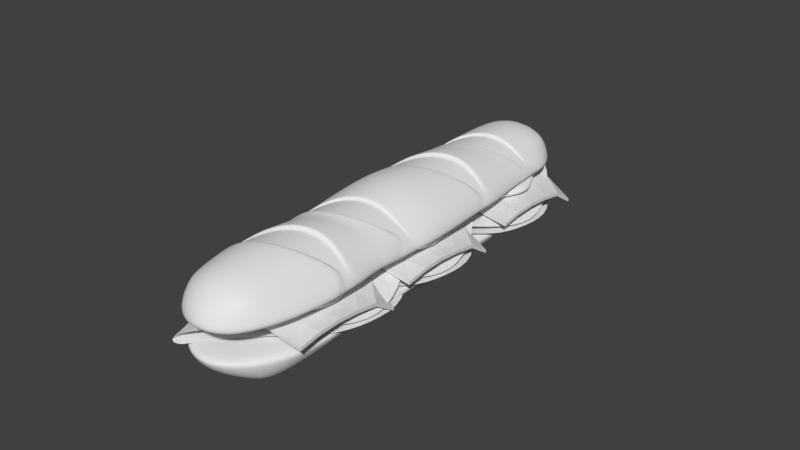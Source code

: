 # Source: Sandwich.blend  (saved by Blender 2.78.0; exported with 4.5.12 LTS)
import bpy
from mathutils import Matrix  # noqa: F401  (used for matrix-valued properties, if any)

bpy.ops.wm.read_factory_settings(use_empty=True)
scene = bpy.context.scene
scene.name = 'Scene'

# ---- collections
col_collection_5 = bpy.data.collections.new('Collection 5'); scene.collection.children.link(col_collection_5)

# ---- world
world_world = bpy.data.worlds.new('World'); scene.world = world_world
world_world.color = (0.05088, 0.05088, 0.05088)
world_world.use_sun_shadow = False
world_world.sun_shadow_jitter_overblur = 0.0
world_world.cycles.sampling_method = 'MANUAL'

# ---- meshes
me_cube = bpy.data.meshes.new('Cube')
me_cube.from_pydata([(-0.9336, -0.9847, -0.512), (-0.9336, -0.9847, 1.488), (-0.8792, 1.028, -0.6776), (-0.8792, 1.028, 1.322), (0.9707, -0.9245, -0.7147), (0.9707, -0.9245, 1.285), (0.96, 0.972, -0.7927), (0.96, 0.972, 1.207), (-1.038, 0.7845, -0.922), (-1.051, -0.774, -0.8819), (-1.051, -0.774, 1.118), (-1.038, 0.7845, 1.078), (1.051, -0.7388, -0.8619), (1.057, 0.7709, -0.9498), (1.057, 0.7709, 1.05), (1.051, -0.7388, 1.138), (0.6606, 1.153, -1.0), (-0.6606, 1.153, -1.0), (-0.6606, 1.153, 1.0), (0.6606, 1.153, 1.0), (-0.6606, -1.153, -1.0), (0.6569, -1.144, -0.9708), (0.6569, -1.144, 1.029), (-0.6606, -1.153, 1.0), (-0.6731, 0.878, 1.0), (0.6731, 0.878, 1.0), (-0.6731, -0.878, 1.0), (0.6683, -0.8664, 1.039), (0.6731, 0.878, -1.0), (-0.6731, 0.878, -1.0), (0.6683, -0.8664, -0.9612), (-0.6731, -0.878, -1.0), (0.0, 1.435, -1.0), (0.0, 1.435, 1.0), (0.0, -1.435, -1.0), (0.0, -1.435, 1.0), (0.0, 1.077, 1.0), (0.0, -1.077, 1.0), (0.0, 1.077, -1.0), (0.0, -1.077, -1.0), (-1.336, 0.0, -1.0), (-1.336, 0.0, 1.0), (1.336, 0.0, -1.0), (1.336, 0.0, 1.0), (-0.8322, 0.0, -1.0), (0.8322, 0.0, -1.0), (0.8322, 0.0, 1.0), (-0.8322, 0.0, 1.0), (0.0, 0.0, 1.0), (0.0, 0.0, -1.0)], [], [(8, 11, 3, 2), (16, 19, 7, 6), (12, 15, 5, 4), (20, 23, 1, 0), (30, 12, 4, 21), (26, 10, 1, 23), (18, 3, 11, 24), (47, 41, 10, 26), (16, 6, 13, 28), (45, 42, 12, 30), (6, 7, 14, 13), (42, 43, 15, 12), (0, 1, 10, 9), (40, 41, 11, 8), (40, 44, 31, 9), (49, 45, 30, 39), (2, 17, 29, 8), (32, 16, 28, 38), (43, 46, 27, 15), (48, 47, 26, 37), (7, 19, 25, 14), (33, 18, 24, 36), (15, 27, 22, 5), (37, 26, 23, 35), (9, 31, 20, 0), (39, 30, 21, 34), (4, 5, 22, 21), (34, 35, 23, 20), (2, 3, 18, 17), (32, 33, 19, 16), (17, 18, 33, 32), (21, 22, 35, 34), (31, 39, 34, 20), (27, 37, 35, 22), (19, 33, 36, 25), (46, 48, 37, 27), (17, 32, 38, 29), (44, 49, 39, 31), (29, 38, 49, 44), (25, 36, 48, 46), (36, 24, 47, 48), (14, 25, 46, 43), (38, 28, 45, 49), (8, 29, 44, 40), (9, 10, 41, 40), (13, 14, 43, 42), (28, 13, 42, 45), (24, 11, 41, 47)])
me_cube.use_remesh_preserve_volume = False
me_cube.use_remesh_preserve_attributes = False
me_cube.use_mirror_vertex_groups = False
me_cube.update()
me_cylinder_001 = bpy.data.meshes.new('Cylinder.001')
me_cylinder_001.from_pydata([(-0.9965, 0.9927, -1.27), (-0.9965, -0.9824, -1.271), (-1.746, -0.5, -1.354), (-1.746, 0.5, -1.342), (-1.921, 0.0, -1.369), (-1.021, -0.000102, -1.565), (-1.854, -0.5633, -0.4299), (-2.051, -0.0003905, -0.5249), (-1.339, -0.9412, -0.2336), (-1.367, 0.9835, -0.5167), (-1.004, -1.106, -0.3227), (-1.313, -0.8357, -1.273), (-1.313, 0.8739, -1.27), (-1.4, 0.0, -1.509), (-1.854, 0.5625, -0.5575), (-1.011, 1.117, -0.5889), (-1.35, 0.5346, -1.456), (-1.007, 0.5451, -1.499), (-1.006, -0.5504, -1.509), (-1.347, -0.5398, -1.465), (-0.9965, 0.9813, -1.105), (-1.746, 0.5, -1.036), (-0.9965, -0.971, -0.9036), (-1.313, 0.8739, -1.034), (-1.313, -0.8357, -0.8013), (-1.921, 0.0, -1.025), (-1.746, -0.5, -0.94), (-1.315, 0.8794, -0.9918), (-1.927, -1.563e-05, -0.7625), (-1.751, 0.5031, -0.8484), (-0.9972, -1.013, -0.6982), (-1.315, -0.8409, -0.7478), (-1.751, -0.5032, -0.7522), (-0.9972, 1.015, -0.9336), (-1.298, 0.8794, -1.003), (-1.846, -1.563e-05, -0.7848), (-1.67, 0.5031, -0.8639), (-0.9923, -1.002, -0.7414), (-1.298, -0.8409, -0.7623), (-1.67, -0.5032, -0.7677), (-0.9923, 1.01, -0.9755), (-1.295, 0.8739, -1.024), (-1.84, 0.0, -1.012), (-1.665, 0.5, -1.026), (-0.9916, -0.9824, -0.8165), (-1.295, -0.8357, -0.7875), (-1.665, -0.5, -0.9307), (-0.9916, 0.9927, -1.049), (-1.326, -0.9412, -0.2186), (-1.367, -0.9412, -0.1917), (-1.854, -0.5633, -0.2169), (-1.759, -0.5633, -0.3962), (-2.051, -0.0003905, -0.2523), (-1.956, -0.0003905, -0.5054), (-0.9994, 1.124, -0.5043), (-1.011, 1.134, -0.3889), (-0.9998, -1.113, -0.2364), (-1.011, -1.123, -0.1357), (-1.324, 0.9835, -0.5027), (-1.367, 0.9835, -0.4736), (-1.854, 0.5625, -0.3405), (-1.759, 0.5625, -0.5373), (-1.331, -0.9412, -0.203), (-1.759, -0.5633, -0.2349), (-1.956, -0.0003905, -0.2742), (-0.9994, 1.124, -0.4586), (-1.001, -1.113, -0.191), (-1.324, 0.9835, -0.486), (-1.759, 0.5625, -0.3646), (-1.309, -0.8848, -0.5207), (-1.823, -0.5168, -0.5544), (-0.9982, 1.062, -0.7562), (-1.32, 0.9496, -0.7494), (-2.018, -0.000945, -0.5833), (-1.808, 0.5321, -0.6771), (-0.9951, -1.039, -0.5136), (-1.315, 0.9193, -0.8246), (-1.935, 0.0, -0.7046), (-1.763, 0.5145, -0.7777), (-0.9946, -1.021, -0.5949), (-1.306, -0.8835, -0.619), (-1.778, -0.5, -0.6585), (-0.9975, 1.039, -0.8266), (-1.759, -0.5633, -0.3873), (-1.956, -0.0003905, -0.4926), (-1.759, 0.5625, -0.5277), (-1.326, -0.9412, -0.2178), (-0.9994, 1.124, -0.5018), (-0.9999, -1.113, -0.2339), (-1.324, 0.9835, -0.5018), (-1.331, -0.9412, -0.2036), (-0.9994, 1.124, -0.4605), (-1.001, -1.113, -0.1928), (-1.324, 0.9835, -0.4867), (-1.759, -0.5633, -0.2413), (-1.956, -0.0003905, -0.2833), (-1.759, 0.5625, -0.3714), (-1.295, -0.836, -0.7857), (-1.665, -0.5002, -0.9193), (-0.9917, 0.9939, -1.044), (-1.295, 0.8743, -1.022), (-1.84, -1.097e-06, -0.9961), (-1.665, 0.5002, -1.015), (-0.9917, -0.9837, -0.8112), (-1.298, -0.8408, -0.7632), (-1.669, -0.5031, -0.7733), (-0.9923, 1.01, -0.978), (-1.298, 0.8793, -1.004), (-1.846, -1.509e-05, -0.7927), (-1.669, 0.503, -0.8695), (-0.9923, -1.002, -0.744), (-1.337, -0.936, -0.2598), (-1.851, -0.559, -0.4412), (-1.01, 1.112, -0.6041), (-1.363, 0.9804, -0.5379), (-2.048, -0.0004411, -0.5302), (-1.85, 0.5597, -0.5684), (-1.003, -1.1, -0.3401), (-1.368, -0.9442, -0.1813), (-1.011, 1.136, -0.3667), (-1.011, -1.125, -0.1273), (-1.368, 0.9866, -0.4478), (-1.857, -0.5651, -0.2051), (-2.055, -0.0004017, -0.2386), (-1.857, 0.5643, -0.322), (-1.315, 0.8849, -0.9689), (-1.928, -1.349e-05, -0.7545), (-1.753, 0.5047, -0.8387), (-0.9969, -1.014, -0.6841), (-1.314, -0.8468, -0.7302), (-1.755, -0.5027, -0.7393), (-0.9973, 1.018, -0.919), (-1.746, 0.5, -1.045), (-0.9965, -0.9713, -0.9144), (-1.313, -0.8357, -0.8151), (-1.921, 0.0, -1.035), (-0.9965, 0.9816, -1.109), (-1.313, 0.8739, -1.041), (-1.746, -0.5, -0.9521), (-0.7623, -0.9943, -1.271), (-0.758, -1.12, -0.3699), (-0.7612, 0.5482, -1.482), (-0.7613, -0.5529, -1.512), (-0.7623, -0.9797, -0.9341), (-0.762, -1.032, -0.6808), (-0.762, -1.018, -0.7324), (-0.7623, -0.9943, -0.8239), (-0.758, -1.129, -0.2607), (-0.7578, -1.141, -0.1371), (-0.758, -1.129, -0.206), (-0.7609, -1.05, -0.5189), (-0.7623, -1.026, -0.5906), (-0.758, -1.129, -0.2576), (-0.758, -1.129, -0.2082), (-0.7623, -0.9959, -0.8174), (-0.7621, -1.017, -0.7356), (-0.7583, -1.113, -0.3835), (-0.7575, -1.143, -0.1297), (-0.7621, -1.032, -0.6684), (-0.7623, -0.9801, -0.9433), (-0.7623, 0.9942, -1.271), (-0.7591, -5.239e-10, -1.569), (-0.758, 1.119, -0.6185), (-0.7623, 0.9796, -1.115), (-0.762, 1.021, -0.9029), (-0.762, 1.015, -0.954), (-0.7623, 0.9942, -1.045), (-0.758, 1.128, -0.5112), (-0.7578, 1.14, -0.3695), (-0.758, 1.128, -0.4565), (-0.7609, 1.057, -0.7559), (-0.7631, 1.038, -0.8216), (-0.758, 1.128, -0.5082), (-0.758, 1.128, -0.4587), (-0.7623, 0.9957, -1.039), (-0.7621, 1.014, -0.9572), (-0.7583, 1.113, -0.631), (-0.7575, 1.142, -0.3494), (-0.7622, 1.023, -0.8918), (-0.7623, 0.98, -1.119), (-0.7578, 0.03096, -0.2565), (-0.7583, 0.02527, -0.5101), (-0.7621, 0.02266, -0.849), (-0.7575, 0.03085, -0.2426), (-0.758, 0.02522, -0.497), (-0.762, 0.02275, -0.8459), (-0.7623, 0.01238, -1.271), (-0.758, 0.02793, -0.3891), (-0.762, 0.02399, -0.7951), (-0.7623, 0.01837, -1.033), (-0.758, 0.02801, -0.3861), (-0.7621, 0.02446, -0.7832), (-0.7623, 0.01854, -1.026), (-0.758, 0.02923, -0.3367), (-0.7627, 0.02723, -0.7085), (-0.7623, 0.02079, -0.9369), (-0.758, 0.02933, -0.3346), (-0.7609, 0.02607, -0.6399), (-0.7623, 0.02093, -0.9305), (-1.91, -0.5966, 0.0), (-2.118, -0.0005961, 0.0), (-1.393, -0.9967, 0.0), (-1.393, 1.041, 0.0), (-1.017, -1.172, 0.0), (-1.91, 0.5954, 0.0), (-1.017, 1.183, 0.0), (-0.7522, -1.186, 0.0), (-0.7522, 1.185, 0.0), (-0.7623, 0.01238, 0.002638), (-1.854, -0.5633, 0.8434), (-2.051, -0.0003905, 0.7484), (-1.339, -0.9412, 1.04), (-1.367, 0.9835, 0.7566), (-1.004, -1.106, 0.9506), (-1.854, 0.5625, 0.7158), (-1.011, 1.117, 0.6845), (-0.9875, 1.137, 0.1494), (-1.783, 0.5346, 0.228), (-0.9875, -1.094, 0.3756), (-1.319, 0.9348, 0.2293), (-1.319, -0.8947, 0.4787), (-1.97, -0.0004534, 0.2389), (-1.783, -0.5355, 0.3303), (-1.322, 0.9407, 0.2749), (-1.977, -0.0004701, 0.5203), (-1.789, 0.538, 0.4283), (-0.9817, -1.085, 0.589), (-1.322, -0.9004, 0.536), (-1.789, -0.5389, 0.5313), (-0.9817, 1.085, 0.3371), (-1.303, 0.9407, 0.263), (-1.89, -0.0004701, 0.4963), (-1.701, 0.538, 0.4117), (-0.9765, -1.073, 0.5428), (-1.303, -0.9004, 0.5204), (-1.701, -0.5389, 0.5147), (-0.9765, 1.099, 0.2923), (-1.3, 0.9348, 0.2404), (-1.883, -0.0004534, 0.2531), (-1.696, 0.5346, 0.2379), (-0.9811, -1.098, 0.4679), (-1.3, -0.8947, 0.4935), (-1.696, -0.5355, 0.3402), (-0.9811, 1.108, 0.208), (-1.326, -0.9412, 1.055), (-1.367, -0.9412, 1.082), (-1.854, -0.5633, 1.056), (-1.759, -0.5633, 0.8771), (-2.051, -0.0003905, 1.021), (-1.956, -0.0003905, 0.7679), (-0.9994, 1.124, 0.769), (-1.011, 1.134, 0.8844), (-0.9998, -1.113, 1.037), (-1.011, -1.123, 1.138), (-1.324, 0.9835, 0.7706), (-1.367, 0.9835, 0.7998), (-1.854, 0.5625, 0.9328), (-1.759, 0.5625, 0.736), (-1.331, -0.9412, 1.07), (-1.759, -0.5633, 1.038), (-1.956, -0.0003905, 0.9991), (-0.9994, 1.124, 0.8147), (-1.001, -1.113, 1.082), (-1.324, 0.9835, 0.7873), (-1.759, 0.5625, 0.9087), (-1.309, -0.8848, 0.7526), (-1.823, -0.5168, 0.719), (-0.9982, 1.073, 0.5171), (-1.32, 0.9604, 0.5239), (-2.018, -0.000945, 0.69), (-1.808, 0.5321, 0.5962), (-0.9951, -1.062, 0.7597), (-1.315, 0.9572, 0.4488), (-1.935, 0.0, 0.5688), (-1.763, 0.5145, 0.4956), (-0.9946, -1.07, 0.6784), (-1.306, -0.8835, 0.6543), (-1.778, -0.5, 0.6148), (-0.9975, 1.105, 0.4467), (-1.759, -0.5633, 0.886), (-1.956, -0.0003905, 0.7807), (-1.759, 0.5625, 0.7456), (-1.326, -0.9412, 1.056), (-0.9994, 1.124, 0.7715), (-0.9999, -1.113, 1.039), (-1.324, 0.9835, 0.7716), (-1.331, -0.9412, 1.07), (-0.9994, 1.124, 0.8129), (-1.001, -1.113, 1.081), (-1.324, 0.9835, 0.7866), (-1.759, -0.5633, 1.032), (-1.956, -0.0003905, 0.99), (-1.759, 0.5625, 0.9019), (-1.301, -0.8951, 0.4954), (-1.696, -0.5358, 0.3524), (-0.9812, 1.11, 0.2138), (-1.301, 0.9352, 0.242), (-1.884, -0.0004545, 0.2702), (-1.696, 0.5349, 0.2501), (-0.9812, -1.1, 0.4737), (-1.303, -0.9002, 0.5195), (-1.701, -0.5388, 0.5087), (-0.9768, 1.101, 0.2835), (-1.297, 0.9417, 0.2583), (-1.89, -0.0004695, 0.4879), (-1.701, 0.5379, 0.4057), (-0.9764, -1.072, 0.54), (-1.337, -0.936, 1.014), (-1.851, -0.559, 0.8321), (-1.01, 1.112, 0.6692), (-1.363, 0.9804, 0.7354), (-2.048, -0.0004411, 0.7431), (-1.85, 0.5597, 0.7049), (-1.003, -1.1, 0.9332), (-1.368, -0.9442, 1.092), (-1.011, 1.136, 0.9066), (-1.011, -1.125, 1.146), (-1.368, 0.9866, 0.8255), (-1.857, -0.5651, 1.068), (-2.055, -0.0004017, 1.035), (-1.857, 0.5643, 0.9513), (-1.322, 0.9465, 0.2994), (-1.978, -0.0004678, 0.5288), (-1.79, 0.5396, 0.4387), (-0.9813, -1.086, 0.6041), (-1.321, -0.9066, 0.5548), (-1.793, -0.5385, 0.545), (-0.9818, 1.089, 0.3528), (-1.783, 0.5346, 0.2184), (-0.9875, -1.094, 0.3635), (-1.319, -0.8947, 0.4639), (-1.97, -0.0004534, 0.2281), (-0.9875, 1.138, 0.1439), (-1.319, 0.9348, 0.222), (-1.783, -0.5355, 0.3173), (-0.758, -1.12, 0.9034), (-0.7237, -1.104, 0.3413), (-0.73, -1.105, 0.6077), (-0.73, -1.09, 0.5524), (-0.7249, -1.111, 0.4596), (-0.758, -1.129, 1.013), (-0.7578, -1.141, 1.136), (-0.758, -1.129, 1.067), (-0.7609, -1.073, 0.7544), (-0.7623, -1.076, 0.6827), (-0.758, -1.129, 1.016), (-0.758, -1.129, 1.065), (-0.7248, -1.113, 0.4668), (-0.73, -1.089, 0.549), (-0.7583, -1.113, 0.8898), (-0.7575, -1.143, 1.144), (-0.7301, -1.104, 0.6209), (-0.7237, -1.104, 0.3309), (-0.758, 1.119, 0.6548), (-0.7237, 1.135, 0.1377), (-0.73, 1.092, 0.3699), (-0.73, 1.104, 0.3153), (-0.7249, 1.11, 0.2123), (-0.758, 1.128, 0.7621), (-0.7578, 1.14, 0.9038), (-0.758, 1.128, 0.8168), (-0.7609, 1.057, 0.5174), (-0.7631, 1.066, 0.4517), (-0.758, 1.128, 0.7651), (-0.758, 1.128, 0.8146), (-0.7248, 1.112, 0.2194), (-0.73, 1.103, 0.3119), (-0.7583, 1.113, 0.6423), (-0.7575, 1.142, 0.9239), (-0.7302, 1.094, 0.3819), (-0.7237, 1.136, 0.1333), (-0.7578, 0.03096, 1.017), (-0.7583, 0.02527, 0.7632), (-0.73, 0.02379, 0.4277), (-0.7575, 0.03085, 1.031), (-0.758, 0.02522, 0.7763), (-0.73, 0.02389, 0.431), (-0.758, 0.02793, 0.8842), (-0.73, 0.02522, 0.4854), (-0.7303, 0.01921, 0.2311), (-0.758, 0.02801, 0.8872), (-0.7301, 0.02572, 0.4981), (-0.7303, 0.01939, 0.2381), (-0.758, 0.02923, 0.9366), (-0.7627, 0.02723, 0.5648), (-0.7303, 0.0218, 0.3336), (-0.758, 0.02933, 0.9387), (-0.7609, 0.02607, 0.6334), (-0.7302, 0.02194, 0.3405), (-1.746, -0.4952, 1.361), (-1.921, 0.004812, 1.388), (-1.313, -0.8691, 1.289), (-1.313, 0.8405, 1.293), (-0.9965, -0.9879, 1.289), (-1.746, 0.5048, 1.373), (-0.9965, 0.9872, 1.29), (-0.7623, -0.9894, 1.29), (-0.7623, 0.9991, 1.29), (-0.7522, 0.02868, 1.273), (-1.021, 0.004914, 1.584), (-1.4, 0.004812, 1.529), (-1.35, -0.5298, 1.475), (-1.007, -0.5403, 1.518), (-1.006, 0.5552, 1.528), (-1.347, 0.5446, 1.484), (-0.7612, -0.5434, 1.502), (-0.7613, 0.5577, 1.531), (-0.7591, 0.004812, 1.588)], [], [(13, 19, 2, 4), (12, 16, 3), (112, 111, 8, 6), (116, 115, 7, 14), (115, 112, 6, 7), (176, 113, 15, 162), (114, 116, 14, 9), (111, 117, 10, 8), (0, 17, 16, 12), (5, 18, 19, 13), (113, 114, 9, 15), (3, 16, 13, 4), (16, 17, 5, 13), (141, 17, 0, 160), (19, 18, 1, 11), (142, 18, 5, 161), (2, 19, 11), (136, 137, 23, 20), (138, 134, 24, 26), (179, 136, 20, 163), (137, 132, 21, 23), (135, 138, 26, 25), (132, 135, 25, 21), (134, 133, 22, 24), (40, 34, 27, 33), (38, 37, 30, 31), (34, 36, 29, 27), (165, 40, 33, 164), (35, 39, 32, 28), (36, 35, 28, 29), (39, 38, 31, 32), (105, 104, 38, 39), (109, 108, 35, 36), (108, 105, 39, 35), (175, 106, 40, 165), (107, 109, 36, 34), (104, 110, 37, 38), (106, 107, 34, 40), (20, 23, 41, 47), (24, 22, 44, 45), (23, 21, 43, 41), (163, 20, 47, 166), (25, 26, 46, 42), (21, 25, 42, 43), (26, 24, 45, 46), (122, 118, 201, 199), (123, 122, 199, 200), (177, 119, 205, 207), (118, 120, 203, 201), (119, 121, 202, 205), (124, 123, 200, 204), (121, 124, 204, 202), (9, 14, 61, 58), (67, 68, 60, 59), (14, 7, 53, 61), (68, 64, 52, 60), (15, 9, 58, 54), (65, 67, 59, 55), (8, 10, 56, 48), (62, 66, 57, 49), (162, 15, 54, 167), (169, 65, 55, 168), (7, 6, 51, 53), (64, 63, 50, 52), (6, 8, 48, 51), (63, 62, 49, 50), (94, 90, 62, 63), (95, 94, 63, 64), (173, 91, 65, 169), (90, 92, 66, 62), (91, 93, 67, 65), (96, 95, 64, 68), (93, 96, 68, 67), (82, 76, 72, 71), (80, 79, 75, 69), (76, 78, 74, 72), (171, 82, 71, 170), (77, 81, 70, 73), (78, 77, 73, 74), (81, 80, 69, 70), (130, 129, 80, 81), (127, 126, 77, 78), (126, 130, 81, 77), (178, 131, 82, 171), (125, 127, 78, 76), (129, 128, 79, 80), (131, 125, 76, 82), (58, 61, 85, 89), (61, 53, 84, 85), (54, 58, 89, 87), (48, 56, 88, 86), (167, 54, 87, 172), (53, 51, 83, 84), (51, 48, 86, 83), (89, 85, 96, 93), (85, 84, 95, 96), (87, 89, 93, 91), (86, 88, 92, 90), (172, 87, 91, 173), (84, 83, 94, 95), (83, 86, 90, 94), (47, 41, 100, 99), (45, 44, 103, 97), (41, 43, 102, 100), (166, 47, 99, 174), (42, 46, 98, 101), (43, 42, 101, 102), (46, 45, 97, 98), (99, 100, 107, 106), (97, 103, 110, 104), (100, 102, 109, 107), (174, 99, 106, 175), (101, 98, 105, 108), (102, 101, 108, 109), (98, 97, 104, 105), (71, 72, 114, 113), (69, 75, 117, 111), (72, 74, 116, 114), (170, 71, 113, 176), (73, 70, 112, 115), (74, 73, 115, 116), (70, 69, 111, 112), (59, 60, 124, 121), (60, 52, 123, 124), (55, 59, 121, 119), (49, 57, 120, 118), (168, 55, 119, 177), (52, 50, 122, 123), (50, 49, 118, 122), (33, 27, 125, 131), (31, 30, 128, 129), (27, 29, 127, 125), (164, 33, 131, 178), (28, 32, 130, 126), (29, 28, 126, 127), (32, 31, 129, 130), (11, 1, 133, 134), (3, 4, 135, 132), (4, 2, 138, 135), (12, 3, 132, 137), (160, 0, 136, 179), (2, 11, 134, 138), (0, 12, 137, 136), (117, 156, 140, 10), (5, 17, 141, 161), (1, 18, 142, 139), (133, 159, 143, 22), (37, 145, 144, 30), (110, 155, 145, 37), (22, 143, 146, 44), (120, 157, 206, 203), (10, 140, 147, 56), (66, 149, 148, 57), (92, 153, 149, 66), (79, 151, 150, 75), (128, 158, 151, 79), (56, 147, 152, 88), (88, 152, 153, 92), (44, 146, 154, 103), (103, 154, 155, 110), (75, 150, 156, 117), (57, 148, 157, 120), (30, 144, 158, 128), (1, 139, 159, 133), (139, 186, 189, 159), (159, 189, 192, 143), (143, 192, 195, 146), (146, 195, 198, 154), (154, 198, 182, 155), (155, 182, 185, 145), (145, 185, 188, 144), (144, 188, 191, 158), (158, 191, 194, 151), (151, 194, 197, 150), (150, 197, 181, 156), (156, 181, 184, 140), (140, 184, 187, 147), (147, 187, 190, 152), (152, 190, 193, 153), (153, 193, 196, 149), (149, 196, 180, 148), (148, 180, 183, 157), (157, 183, 208, 206), (141, 160, 186, 161), (180, 196, 169, 168), (208, 183, 177, 207), (192, 189, 179, 163), (198, 195, 166, 174), (185, 182, 175, 165), (191, 188, 164, 178), (197, 194, 171, 170), (184, 181, 176, 162), (190, 187, 167, 172), (196, 193, 173, 169), (183, 180, 168, 177), (161, 186, 139, 142), (189, 186, 160, 179), (195, 192, 163, 166), (182, 198, 174, 175), (188, 185, 165, 164), (194, 191, 178, 171), (181, 197, 170, 176), (187, 184, 162, 167), (193, 190, 172, 173), (308, 307, 211, 209), (312, 311, 210, 214), (311, 308, 209, 210), (367, 309, 215, 353), (310, 312, 214, 212), (307, 313, 213, 211), (309, 310, 212, 215), (332, 333, 219, 216), (334, 330, 220, 222), (370, 332, 216, 354), (333, 328, 217, 219), (331, 334, 222, 221), (328, 331, 221, 217), (330, 329, 218, 220), (236, 230, 223, 229), (234, 233, 226, 227), (230, 232, 225, 223), (356, 236, 229, 355), (231, 235, 228, 224), (232, 231, 224, 225), (235, 234, 227, 228), (301, 300, 234, 235), (305, 304, 231, 232), (304, 301, 235, 231), (366, 302, 236, 356), (303, 305, 232, 230), (300, 306, 233, 234), (302, 303, 230, 236), (216, 219, 237, 243), (220, 218, 240, 241), (219, 217, 239, 237), (354, 216, 243, 357), (221, 222, 242, 238), (217, 221, 238, 239), (222, 220, 241, 242), (318, 314, 391, 389), (319, 318, 389, 390), (368, 315, 395, 397), (314, 316, 393, 391), (315, 317, 392, 395), (320, 319, 390, 394), (317, 320, 394, 392), (212, 214, 257, 254), (263, 264, 256, 255), (214, 210, 249, 257), (264, 260, 248, 256), (215, 212, 254, 250), (261, 263, 255, 251), (211, 213, 252, 244), (258, 262, 253, 245), (353, 215, 250, 358), (360, 261, 251, 359), (210, 209, 247, 249), (260, 259, 246, 248), (209, 211, 244, 247), (259, 258, 245, 246), (290, 286, 258, 259), (291, 290, 259, 260), (364, 287, 261, 360), (286, 288, 262, 258), (287, 289, 263, 261), (292, 291, 260, 264), (289, 292, 264, 263), (278, 272, 268, 267), (276, 275, 271, 265), (272, 274, 270, 268), (362, 278, 267, 361), (273, 277, 266, 269), (274, 273, 269, 270), (277, 276, 265, 266), (326, 325, 276, 277), (323, 322, 273, 274), (322, 326, 277, 273), (369, 327, 278, 362), (321, 323, 274, 272), (325, 324, 275, 276), (327, 321, 272, 278), (254, 257, 281, 285), (257, 249, 280, 281), (250, 254, 285, 283), (244, 252, 284, 282), (358, 250, 283, 363), (249, 247, 279, 280), (247, 244, 282, 279), (285, 281, 292, 289), (281, 280, 291, 292), (283, 285, 289, 287), (282, 284, 288, 286), (363, 283, 287, 364), (280, 279, 290, 291), (279, 282, 286, 290), (243, 237, 296, 295), (241, 240, 299, 293), (237, 239, 298, 296), (357, 243, 295, 365), (238, 242, 294, 297), (239, 238, 297, 298), (242, 241, 293, 294), (295, 296, 303, 302), (293, 299, 306, 300), (296, 298, 305, 303), (365, 295, 302, 366), (297, 294, 301, 304), (298, 297, 304, 305), (294, 293, 300, 301), (267, 268, 310, 309), (265, 271, 313, 307), (268, 270, 312, 310), (361, 267, 309, 367), (269, 266, 308, 311), (270, 269, 311, 312), (266, 265, 307, 308), (255, 256, 320, 317), (256, 248, 319, 320), (251, 255, 317, 315), (245, 253, 316, 314), (359, 251, 315, 368), (248, 246, 318, 319), (246, 245, 314, 318), (229, 223, 321, 327), (227, 226, 324, 325), (223, 225, 323, 321), (355, 229, 327, 369), (224, 228, 326, 322), (225, 224, 322, 323), (228, 227, 325, 326), (201, 203, 329, 330), (204, 200, 331, 328), (200, 199, 334, 331), (202, 204, 328, 333), (207, 205, 332, 370), (199, 201, 330, 334), (205, 202, 333, 332), (313, 349, 335, 213), (329, 352, 336, 218), (233, 338, 337, 226), (306, 348, 338, 233), (218, 336, 339, 240), (316, 350, 396, 393), (213, 335, 340, 252), (262, 342, 341, 253), (288, 346, 342, 262), (275, 344, 343, 271), (324, 351, 344, 275), (252, 340, 345, 284), (284, 345, 346, 288), (240, 339, 347, 299), (299, 347, 348, 306), (271, 343, 349, 313), (253, 341, 350, 316), (226, 337, 351, 324), (203, 206, 352, 329), (206, 208, 379, 352), (352, 379, 382, 336), (336, 382, 385, 339), (339, 385, 388, 347), (347, 388, 373, 348), (348, 373, 376, 338), (338, 376, 378, 337), (337, 378, 381, 351), (351, 381, 384, 344), (344, 384, 387, 343), (343, 387, 372, 349), (349, 372, 375, 335), (335, 375, 377, 340), (340, 377, 380, 345), (345, 380, 383, 346), (346, 383, 386, 342), (342, 386, 371, 341), (341, 371, 374, 350), (350, 374, 398, 396), (371, 386, 360, 359), (398, 374, 368, 397), (382, 379, 370, 354), (388, 385, 357, 365), (376, 373, 366, 356), (381, 378, 355, 369), (387, 384, 362, 361), (375, 372, 367, 353), (380, 377, 358, 363), (386, 383, 364, 360), (374, 371, 359, 368), (379, 208, 207, 370), (385, 382, 354, 357), (373, 388, 365, 366), (378, 376, 356, 355), (384, 381, 369, 362), (372, 387, 361, 367), (377, 375, 353, 358), (383, 380, 363, 364), (400, 404, 394, 390), (391, 401, 389), (393, 402, 401, 391), (399, 403, 404, 400), (389, 401, 400, 390), (401, 402, 399, 400), (405, 402, 393, 396), (404, 403, 395, 392), (406, 403, 399, 407), (394, 404, 392), (399, 402, 405, 407), (395, 403, 406, 397), (405, 396, 398, 407), (407, 398, 397, 406)])
me_cylinder_001.polygons.foreach_set('use_smooth', [True] * 408)
me_cylinder_001.use_remesh_preserve_volume = False
me_cylinder_001.use_remesh_preserve_attributes = False
me_cylinder_001.use_mirror_vertex_groups = False
me_cylinder_001.update()
me_plane = bpy.data.meshes.new('Plane')
me_plane.from_pydata([(0.238, 0.2394, 0.426), (0.7936, -0.7687, 0.1122), (-0.7392, 0.8334, 0.08776), (0.215, 0.2233, 0.4335), (-0.6864, 0.7098, 0.08665), (-0.5333, 0.6802, 0.2963), (-0.1217, 0.4449, 0.4014), (0.7091, -0.647, 0.1398), (0.5252, -0.3508, 0.3592), (0.4484, -0.0826, 0.3939), (0.4478, -0.1895, 0.379), (0.5725, -0.5939, 0.277), (0.7316, -0.8167, 0.07267), (-0.03089, 0.5651, 0.4083), (-0.4246, 0.7055, 0.2733), (-0.5962, 0.7868, 0.123), (0.5, -0.5, 0.0), (0.1616, -0.1978, 0.01482), (-0.007695, 0.05728, 0.2675), (0.2653, -0.1998, 0.0287), (0.0, 0.0, 0.0), (-0.3037, 0.269, 0.02667), (0.1058, 0.1494, 0.3012), (-0.1919, 0.292, 0.04114), (-0.4781, 0.5189, 0.009973), (0.2347, 0.2361, 0.4348), (0.7996, -0.7651, 0.1051), (-0.7381, 0.8366, 0.07835), (0.2207, 0.2276, 0.4265), (-0.6892, 0.7098, 0.07706), (-0.5402, 0.674, 0.2999), (-0.1272, 0.4399, 0.4081), (0.7156, -0.6424, 0.1338), (0.5323, -0.345, 0.3553), (0.4551, -0.07755, 0.3884), (0.4419, -0.1947, 0.3852), (0.5652, -0.6006, 0.2782), (0.7346, -0.8165, 0.06314), (-0.02517, 0.5701, 0.4018), (-0.4187, 0.7112, 0.2676), (-0.5931, 0.7913, 0.1145), (0.4999, -0.5012, -0.009923), (0.1557, -0.2031, 0.008781), (-0.01357, 0.05169, 0.2733), (0.2701, -0.1957, 0.02097), (-0.001823, -0.002354, -0.009546), (-0.31, 0.2634, 0.0213), (0.1119, 0.1545, 0.2951), (-0.1878, 0.2958, 0.03287), (-0.4808, 0.5176, 0.0004541)], [], [(22, 9, 3, 13), (12, 1, 7, 16), (16, 7, 8, 19), (19, 8, 9, 22), (5, 21, 24, 4), (21, 20, 23, 24), (20, 19, 22, 23), (6, 18, 21, 5), (18, 17, 20, 21), (17, 16, 19, 20), (0, 10, 18, 6), (10, 11, 17, 18), (11, 12, 16, 17), (4, 24, 15, 2), (24, 23, 14, 15), (23, 22, 13, 14), (47, 38, 28, 34), (37, 41, 32, 26), (41, 44, 33, 32), (44, 47, 34, 33), (30, 29, 49, 46), (46, 49, 48, 45), (45, 48, 47, 44), (31, 30, 46, 43), (43, 46, 45, 42), (42, 45, 44, 41), (25, 31, 43, 35), (35, 43, 42, 36), (36, 42, 41, 37), (29, 27, 40, 49), (49, 40, 39, 48), (48, 39, 38, 47), (0, 6, 31, 25), (1, 12, 37, 26), (3, 9, 34, 28), (2, 15, 40, 27), (4, 2, 27, 29), (5, 4, 29, 30), (6, 5, 30, 31), (7, 1, 26, 32), (8, 7, 32, 33), (9, 8, 33, 34), (10, 0, 25, 35), (11, 10, 35, 36), (12, 11, 36, 37), (13, 3, 28, 38), (14, 13, 38, 39), (15, 14, 39, 40)])
me_plane.use_remesh_preserve_volume = False
me_plane.use_remesh_preserve_attributes = False
me_plane.use_mirror_vertex_groups = False
me_plane.update()
me_cylinder = bpy.data.meshes.new('Cylinder')
me_cylinder.from_pydata([(1.903, 0.5, -1.344), (1.903, -0.5, -1.336), (1.885, -2.98e-08, -1.388), (2.012, -0.5633, -0.4214), (1.525, -0.9431, -0.3715), (1.525, 0.9411, -0.5769), (2.012, 0.5625, -0.5368), (1.47, 0.8363, -1.275), (1.47, -0.8374, -1.271), (1.518, -1.49e-08, -1.501), (1.992, -0.0003905, -0.4853), (1.486, 0.5387, -1.437), (1.485, -0.541, -1.45), (1.885, -2.98e-08, -1.053), (1.903, 0.5, -1.085), (1.47, 0.8363, -1.105), (1.47, -0.8374, -0.9498), (1.903, -0.5, -0.9973), (1.891, -1.566e-05, -0.8042), (1.908, 0.5031, -0.8503), (1.908, -0.5032, -0.7471), (1.473, 0.8416, -0.8861), (1.473, -0.8427, -0.7026), (1.908, -0.5032, -0.7715), (1.473, 0.8416, -0.9105), (1.891, -1.566e-05, -0.8252), (1.908, 0.5031, -0.8718), (1.473, -0.8427, -0.729), (1.903, -0.5, -0.9049), (1.47, 0.8363, -1.043), (1.885, -2.98e-08, -0.9666), (1.903, 0.5, -1.012), (1.47, -0.8374, -0.8575), (2.012, 0.5625, -0.4511), (2.012, 0.5625, -0.3426), (1.992, -0.0003905, -0.2911), (1.992, -0.0003905, -0.3996), (1.525, 0.9411, -0.3827), (1.525, 0.9411, -0.4912), (2.012, -0.5633, -0.3357), (2.012, -0.5633, -0.2272), (1.525, -0.9431, -0.1774), (1.525, -0.9431, -0.2858), (2.012, 0.5625, -0.3841), (1.992, -0.0003905, -0.3325), (1.525, 0.9411, -0.4242), (2.012, -0.5633, -0.2686), (1.525, -0.9431, -0.2188), (1.9, -0.000118, -0.6559), (1.918, 0.5081, -0.7025), (1.477, -0.8513, -0.5533), (1.918, -0.5084, -0.5983), (1.477, 0.85, -0.7387), (1.903, -0.5, -0.6591), (1.47, 0.8363, -0.7973), (1.885, -2.98e-08, -0.7159), (1.903, 0.5, -0.7617), (1.47, -0.8374, -0.6149), (1.992, -0.0003905, -0.3731), (1.525, 0.9411, -0.4647), (1.525, -0.9431, -0.2593), (2.012, 0.5625, -0.4246), (2.012, -0.5633, -0.3092), (2.012, 0.5625, -0.399), (2.012, -0.5633, -0.2836), (1.992, -0.0003905, -0.3475), (1.525, 0.9411, -0.4391), (1.525, -0.9431, -0.2338), (1.887, -4.095e-06, -0.9326), (1.904, 0.5008, -0.9781), (1.47, -0.8387, -0.8275), (1.904, -0.5008, -0.8733), (1.47, 0.8377, -1.012), (1.891, -1.512e-05, -0.8402), (1.908, 0.503, -0.8869), (1.472, -0.8425, -0.7461), (1.908, -0.5031, -0.7878), (1.472, 0.8414, -0.9267), (1.984, -0.0003656, -0.5216), (2.003, 0.5575, -0.5726), (1.52, -0.9347, -0.4088), (2.003, -0.5583, -0.4582), (1.52, 0.9328, -0.6124), (2.025, 0.5695, -0.2699), (2.025, -0.5704, -0.179), (2.005, -0.0004342, -0.2293), (1.531, 0.9528, -0.3015), (1.531, -0.9549, -0.1397), (1.906, -0.502, -0.7136), (1.471, 0.8396, -0.8523), (1.889, -9.702e-06, -0.7706), (1.906, 0.5019, -0.8165), (1.471, -0.8406, -0.6691), (1.885, -2.98e-08, -1.127), (1.903, 0.5, -1.143), (1.47, 0.8363, -1.142), (1.47, -0.8374, -1.021), (1.903, -0.5, -1.073), (1.162, -0.9769, -1.269), (1.178, -1.102, -0.3449), (1.162, 0.9766, -1.27), (1.176, 1.269e-05, -1.56), (1.178, 1.1, -0.5883), (1.166, 0.5494, -1.49), (1.166, -0.5536, -1.502), (1.162, -0.9658, -0.9442), (1.162, 0.9655, -1.122), (1.162, 0.9981, -0.9036), (1.162, -1.007, -0.6862), (1.162, -0.9999, -0.7194), (1.162, 0.9952, -0.9359), (1.162, 0.9766, -1.053), (1.162, -0.9769, -0.8361), (1.178, -1.107, -0.2566), (1.178, -1.116, -0.134), (1.178, 1.106, -0.5012), (1.178, 1.115, -0.3649), (1.178, 1.108, -0.4263), (1.178, -1.109, -0.1849), (1.164, 1.028, -0.7527), (1.164, -1.022, -0.5237), (1.162, -1.001, -0.5945), (1.161, 1.01, -0.8182), (1.178, -1.107, -0.2292), (1.178, 1.106, -0.4739), (1.178, -1.107, -0.2029), (1.178, 1.106, -0.4475), (1.162, 0.981, -1.027), (1.162, -0.9819, -0.81), (1.162, 0.9931, -0.9555), (1.162, -0.9956, -0.7394), (1.177, 1.093, -0.6244), (1.177, -1.093, -0.3825), (1.18, -1.126, -0.1048), (1.18, 1.125, -0.2867), (1.162, 1.002, -0.871), (1.162, -1.005, -0.6512), (1.162, 0.968, -1.155), (1.162, -0.9683, -1.016), (0.951, -0.9885, -1.271), (0.9588, -1.115, -0.3479), (0.9531, 0.5441, -1.499), (0.953, -0.5487, -1.51), (0.951, -0.9745, -0.9346), (0.9514, -1.025, -0.6815), (0.9514, -1.016, -0.7158), (0.951, -0.9885, -0.8251), (0.9588, -1.122, -0.2616), (0.959, -1.134, -0.1386), (0.9588, -1.125, -0.1908), (0.9529, -1.042, -0.5202), (0.951, -1.02, -0.5915), (0.9588, -1.122, -0.2349), (0.9588, -1.122, -0.2091), (0.9511, -0.9945, -0.8011), (0.9514, -1.011, -0.736), (0.9583, -1.107, -0.3844), (0.9606, -1.143, -0.1092), (0.9513, -1.023, -0.6472), (0.951, -0.9776, -1.009), (0.951, 0.9885, -1.272), (0.9573, -1.048e-09, -1.568), (0.9588, 1.114, -0.5953), (0.951, 0.9744, -1.114), (0.9514, 1.014, -0.9023), (0.9514, 1.01, -0.9361), (0.951, 0.9885, -1.045), (0.9588, 1.121, -0.5105), (0.959, 1.133, -0.37), (0.9588, 1.124, -0.4355), (0.9529, 1.05, -0.7552), (0.9502, 1.031, -0.8208), (0.9588, 1.121, -0.4838), (0.9588, 1.121, -0.458), (0.9511, 0.9937, -1.021), (0.9514, 1.008, -0.9561), (0.9583, 1.107, -0.6303), (0.9606, 1.142, -0.2915), (0.9509, 1.02, -0.8712), (0.951, 0.9775, -1.149), (0.9588, -0.05143, -0.3536), (0.951, -0.02946, -1.077), (0.9514, -0.04162, -0.788), (0.9588, -0.05025, -0.3805), (0.951, -0.02091, -1.272), (0.9514, -0.04013, -0.8219), (0.9588, -0.0465, -0.4665), (0.9606, -0.04151, -0.1971), (0.9514, -0.03927, -0.8419), (0.9583, -0.04562, -0.5023), (0.959, -0.04652, -0.2496), (0.9511, -0.03677, -0.9071), (0.9529, -0.04665, -0.6321), (0.9588, -0.05339, -0.3074), (0.951, -0.03584, -0.9311), (0.9506, -0.04648, -0.7003), (0.9588, -0.05257, -0.3278), (0.951, -0.03188, -1.022), (0.9511, -0.04347, -0.7546), (2.072, -0.5966, 0.0), (1.555, -0.9987, 0.0), (1.555, 0.9963, 0.0), (2.072, 0.5954, 0.0), (2.051, -0.0005962, 0.0), (1.189, -1.165, 0.0), (1.189, 1.164, 0.0), (0.9664, -1.179, 0.0), (0.9664, 1.178, 0.0), (0.9664, -0.03736, 0.0), (2.012, -0.5633, 0.8519), (1.525, -0.9431, 0.9018), (1.525, 0.9411, 0.6964), (2.012, 0.5625, 0.7365), (1.992, -0.0003905, 0.788), (2.01, 0.0006214, 0.1798), (1.965, 0.5672, 0.1372), (1.463, 0.9504, 0.1069), (1.466, -0.9606, 0.3016), (1.967, -0.572, 0.2456), (2.087, 0.0006251, 0.4804), (2.041, 0.5744, 0.4204), (2.022, -0.5732, 0.5548), (1.461, 0.9604, 0.3737), (1.461, -0.9603, 0.6127), (2.032, -0.5731, 0.5232), (1.461, 0.9603, 0.3418), (2.088, 0.0006247, 0.4531), (2.035, 0.5744, 0.3923), (1.461, -0.9602, 0.5787), (2.028, -0.5701, 0.351), (1.46, 0.9541, 0.1745), (2.042, 0.0006447, 0.2728), (2.015, 0.5707, 0.2153), (1.46, -0.9555, 0.4113), (2.012, 0.5625, 0.8222), (2.012, 0.5625, 0.9307), (1.992, -0.0003905, 0.9822), (1.992, -0.0003905, 0.8737), (1.525, 0.9411, 0.8906), (1.525, 0.9411, 0.7821), (2.012, -0.5633, 0.9376), (2.012, -0.5633, 1.046), (1.525, -0.9431, 1.096), (1.525, -0.9431, 0.9875), (2.012, 0.5625, 0.8892), (1.992, -0.0003905, 0.9408), (1.525, 0.9411, 0.8492), (2.012, -0.5633, 1.005), (1.525, -0.9431, 1.055), (2.053, 0.0004984, 0.6592), (2.031, 0.5808, 0.6021), (1.471, -0.9619, 0.7823), (1.88, -0.5759, 0.7285), (1.472, 0.9744, 0.5574), (1.932, -0.5693, 0.6633), (1.461, 0.956, 0.4879), (2.065, 0.0006446, 0.5916), (2.038, 0.5714, 0.5333), (1.461, -0.9534, 0.7192), (1.992, -0.0003905, 0.9003), (1.525, 0.9411, 0.8086), (1.525, -0.9431, 1.014), (2.012, 0.5625, 0.8487), (2.012, -0.5633, 0.9642), (2.012, 0.5625, 0.8743), (2.012, -0.5633, 0.9897), (1.992, -0.0003905, 0.9258), (1.525, 0.9411, 0.8342), (1.525, -0.9431, 1.04), (2.061, 0.0006403, 0.3146), (2.055, 0.5719, 0.2559), (1.46, -0.9565, 0.4499), (2.037, -0.5708, 0.3908), (1.46, 0.956, 0.2122), (2.087, 0.0006252, 0.4335), (2.029, 0.5742, 0.3726), (1.461, -0.96, 0.5564), (2.037, -0.573, 0.502), (1.461, 0.9601, 0.3206), (1.984, -0.0003656, 0.7518), (2.003, 0.5575, 0.7007), (1.52, -0.9347, 0.8645), (2.003, -0.5583, 0.8151), (1.52, 0.9328, 0.6609), (2.025, 0.5695, 1.003), (2.025, -0.5704, 1.094), (2.005, -0.0004342, 1.044), (1.531, 0.9528, 0.9718), (1.531, -0.9549, 1.134), (2.0, -0.5719, 0.5974), (1.461, 0.9586, 0.4179), (2.082, 0.0006331, 0.5237), (2.044, 0.5733, 0.4642), (1.461, -0.9581, 0.6547), (1.997, -0.003276, 0.08546), (1.994, 0.6308, 0.05389), (1.502, 0.9946, 0.03513), (1.505, -1.005, 0.1571), (1.972, -0.6014, 0.1225), (1.178, -1.102, 0.9284), (1.178, 1.1, 0.685), (1.17, -1.114, 0.3085), (1.182, 1.101, 0.09892), (1.19, 1.139, 0.3512), (1.19, -1.148, 0.6337), (1.19, -1.14, 0.5912), (1.19, 1.135, 0.3087), (1.187, 1.114, 0.1596), (1.186, -1.115, 0.4388), (1.178, -1.107, 1.017), (1.178, -1.116, 1.139), (1.178, 1.106, 0.7721), (1.178, 1.115, 0.9084), (1.178, 1.108, 0.847), (1.178, -1.109, 1.088), (1.178, 1.164, 0.5392), (1.176, -1.146, 0.8089), (1.183, -1.139, 0.7428), (1.183, 1.15, 0.4613), (1.178, -1.107, 1.044), (1.178, 1.106, 0.7994), (1.178, -1.107, 1.07), (1.178, 1.106, 0.8258), (1.188, 1.12, 0.1917), (1.188, -1.12, 0.4726), (1.19, 1.133, 0.283), (1.19, -1.135, 0.5652), (1.177, 1.093, 0.6489), (1.177, -1.093, 0.8908), (1.18, -1.126, 1.169), (1.18, 1.125, 0.9866), (1.188, 1.145, 0.3937), (1.188, -1.145, 0.6771), (1.181, 1.145, 0.03201), (1.173, -1.166, 0.1603), (0.9588, -1.115, 0.9254), (0.9707, -1.123, 0.3193), (1.004, -1.169, 0.6397), (1.006, -1.158, 0.5959), (1.0, -1.128, 0.453), (0.9588, -1.122, 1.012), (0.959, -1.134, 1.135), (0.9588, -1.125, 1.083), (0.9768, -1.167, 0.813), (0.9925, -1.16, 0.7467), (0.9588, -1.122, 1.038), (0.9588, -1.122, 1.064), (1.003, -1.134, 0.4843), (1.006, -1.152, 0.5697), (0.9583, -1.107, 0.8889), (0.9606, -1.143, 1.164), (1.001, -1.166, 0.6823), (0.9573, -1.178, 0.1654), (0.9588, 1.114, 0.678), (0.9912, 1.112, 0.1033), (1.004, 1.158, 0.3528), (1.006, 1.153, 0.3084), (1.001, 1.128, 0.1694), (0.9588, 1.121, 0.7628), (0.959, 1.133, 0.9033), (0.9588, 1.124, 0.8378), (0.9729, 1.141, 0.5436), (0.9921, 1.178, 0.4581), (0.9588, 1.121, 0.7896), (0.9588, 1.121, 0.8153), (1.003, 1.134, 0.1989), (1.006, 1.15, 0.2823), (0.9583, 1.107, 0.643), (0.9606, 1.142, 0.9818), (1.001, 1.165, 0.3935), (0.975, 1.16, 0.03984), (0.9588, -0.05143, 0.9197), (0.9603, -0.0416, 0.09511), (1.002, -0.04682, 0.5013), (0.9588, -0.05025, 0.8928), (1.008, -0.04512, 0.4574), (0.9588, -0.0465, 0.8069), (0.9606, -0.05613, 1.077), (1.008, -0.04414, 0.4313), (0.9583, -0.04562, 0.771), (0.959, -0.05581, 1.025), (0.9949, -0.04129, 0.3468), (0.9742, -0.05236, 0.6821), (0.9588, -0.05339, 0.9659), (0.9984, -0.04025, 0.3163), (0.9888, -0.05236, 0.6099), (0.9588, -0.05257, 0.9456), (0.983, -0.03567, 0.2104), (0.9985, -0.04894, 0.5439), (1.946, -0.5966, 1.273), (1.555, -0.9443, 1.273), (1.555, 0.9441, 1.273), (1.946, 0.5954, 1.273), (2.051, -0.0005962, 1.273), (1.189, -1.055, 1.273), (1.189, 1.023, 1.273), (0.9664, -1.069, 1.273), (0.9664, 1.037, 1.273), (0.9664, -0.0574, 1.273), (1.518, -0.003519, 1.499), (1.486, -0.5422, 1.434), (1.485, 0.5375, 1.447), (1.176, -0.003531, 1.557), (1.166, -0.5529, 1.488), (1.166, 0.5501, 1.499), (0.9531, -0.5476, 1.497), (0.9531, 0.5452, 1.507), (0.9573, -0.003519, 1.565)], [], [(8, 12, 1), (9, 11, 0, 2), (132, 80, 4, 99), (81, 78, 10, 3), (78, 79, 6, 10), (80, 81, 3, 4), (79, 82, 5, 6), (101, 103, 11, 9), (98, 104, 12, 8), (0, 11, 7), (1, 12, 9, 2), (138, 96, 16, 105), (96, 97, 17, 16), (94, 95, 15, 14), (97, 93, 13, 17), (93, 94, 14, 13), (26, 24, 21, 19), (27, 23, 20, 22), (25, 26, 19, 18), (23, 25, 18, 20), (109, 27, 22, 108), (130, 75, 27, 109), (76, 73, 25, 23), (73, 74, 26, 25), (75, 76, 23, 27), (74, 77, 24, 26), (14, 15, 29, 31), (16, 17, 28, 32), (13, 14, 31, 30), (17, 13, 30, 28), (105, 16, 32, 112), (85, 83, 202, 203), (87, 84, 199, 200), (83, 86, 201, 202), (84, 85, 203, 199), (133, 87, 200, 204), (99, 4, 42, 113), (118, 47, 41, 114), (3, 10, 36, 39), (46, 44, 35, 40), (6, 5, 38, 33), (43, 45, 37, 34), (4, 3, 39, 42), (47, 46, 40, 41), (10, 6, 33, 36), (44, 43, 34, 35), (65, 63, 43, 44), (67, 64, 46, 47), (63, 66, 45, 43), (64, 65, 44, 46), (125, 67, 47, 118), (56, 54, 52, 49), (57, 53, 51, 50), (55, 56, 49, 48), (53, 55, 48, 51), (121, 57, 50, 120), (136, 92, 57, 121), (88, 90, 55, 53), (90, 91, 56, 55), (92, 88, 53, 57), (91, 89, 54, 56), (113, 42, 60, 123), (39, 36, 58, 62), (33, 38, 59, 61), (42, 39, 62, 60), (36, 33, 61, 58), (123, 60, 67, 125), (62, 58, 65, 64), (61, 59, 66, 63), (60, 62, 64, 67), (58, 61, 63, 65), (31, 29, 72, 69), (32, 28, 71, 70), (30, 31, 69, 68), (28, 30, 68, 71), (112, 32, 70, 128), (69, 72, 77, 74), (70, 71, 76, 75), (68, 69, 74, 73), (71, 68, 73, 76), (128, 70, 75, 130), (49, 52, 82, 79), (50, 51, 81, 80), (48, 49, 79, 78), (51, 48, 78, 81), (120, 50, 80, 132), (114, 41, 87, 133), (40, 35, 85, 84), (34, 37, 86, 83), (41, 40, 84, 87), (35, 34, 83, 85), (19, 21, 89, 91), (22, 20, 88, 92), (18, 19, 91, 90), (20, 18, 90, 88), (108, 22, 92, 136), (2, 0, 94, 93), (1, 2, 93, 97), (0, 7, 95, 94), (8, 1, 97, 96), (98, 8, 96, 138), (139, 98, 138, 159), (7, 100, 137, 95), (144, 108, 136, 158), (21, 107, 135, 89), (37, 116, 134, 86), (148, 114, 133, 157), (150, 120, 132, 156), (52, 119, 131, 82), (154, 128, 130, 155), (72, 127, 129, 77), (146, 112, 128, 154), (29, 111, 127, 72), (59, 124, 126, 66), (152, 123, 125, 153), (38, 115, 124, 59), (147, 113, 123, 152), (89, 135, 122, 54), (158, 136, 121, 151), (151, 121, 120, 150), (54, 122, 119, 52), (153, 125, 118, 149), (66, 126, 117, 45), (45, 117, 116, 37), (5, 102, 115, 38), (149, 118, 114, 148), (140, 99, 113, 147), (157, 133, 204, 206), (86, 134, 205, 201), (143, 105, 112, 146), (15, 106, 111, 29), (77, 129, 110, 24), (155, 130, 109, 145), (145, 109, 108, 144), (24, 110, 107, 21), (95, 137, 106, 15), (159, 138, 105, 143), (12, 104, 101, 9), (11, 103, 100, 7), (139, 142, 104, 98), (161, 141, 103, 101), (82, 131, 102, 5), (156, 132, 99, 140), (100, 160, 179, 137), (107, 164, 178, 135), (116, 168, 177, 134), (119, 170, 176, 131), (127, 174, 175, 129), (111, 166, 174, 127), (124, 172, 173, 126), (115, 167, 172, 124), (135, 178, 171, 122), (122, 171, 170, 119), (126, 173, 169, 117), (117, 169, 168, 116), (102, 162, 167, 115), (134, 177, 207, 205), (106, 163, 166, 111), (129, 175, 165, 110), (110, 165, 164, 107), (137, 179, 163, 106), (104, 142, 161, 101), (103, 141, 160, 100), (131, 176, 162, 102), (206, 208, 187, 157), (157, 187, 190, 148), (148, 190, 193, 149), (149, 193, 196, 153), (153, 196, 180, 152), (152, 180, 183, 147), (147, 183, 186, 140), (140, 186, 189, 156), (156, 189, 192, 150), (150, 192, 195, 151), (151, 195, 198, 158), (158, 198, 182, 144), (144, 182, 185, 145), (145, 185, 188, 155), (155, 188, 191, 154), (154, 191, 194, 146), (146, 194, 197, 143), (143, 197, 181, 159), (159, 181, 184, 139), (141, 161, 184, 160), (191, 188, 175, 174), (197, 194, 166, 163), (184, 181, 179, 160), (190, 187, 177, 168), (196, 193, 169, 173), (183, 180, 172, 167), (189, 186, 162, 176), (195, 192, 170, 171), (182, 198, 178, 164), (188, 185, 165, 175), (194, 191, 174, 166), (181, 197, 163, 179), (184, 161, 142, 139), (187, 208, 207, 177), (193, 190, 168, 169), (180, 196, 173, 172), (186, 183, 167, 162), (192, 189, 176, 170), (198, 195, 171, 178), (185, 182, 164, 165), (328, 281, 210, 299), (282, 279, 213, 209), (279, 280, 212, 213), (281, 282, 209, 210), (280, 283, 211, 212), (334, 297, 217, 301), (297, 298, 218, 217), (295, 296, 216, 215), (298, 294, 214, 218), (294, 295, 215, 214), (227, 225, 222, 220), (228, 224, 221, 223), (226, 227, 220, 219), (224, 226, 219, 221), (305, 228, 223, 304), (326, 276, 228, 305), (277, 274, 226, 224), (274, 275, 227, 226), (276, 277, 224, 228), (275, 278, 225, 227), (215, 216, 230, 232), (217, 218, 229, 233), (214, 215, 232, 231), (218, 214, 231, 229), (301, 217, 233, 308), (286, 284, 392, 393), (288, 285, 389, 390), (284, 287, 391, 392), (285, 286, 393, 389), (329, 288, 390, 394), (299, 210, 243, 309), (314, 248, 242, 310), (209, 213, 237, 240), (247, 245, 236, 241), (212, 211, 239, 234), (244, 246, 238, 235), (210, 209, 240, 243), (248, 247, 241, 242), (213, 212, 234, 237), (245, 244, 235, 236), (266, 264, 244, 245), (268, 265, 247, 248), (264, 267, 246, 244), (265, 266, 245, 247), (321, 268, 248, 314), (257, 255, 253, 250), (258, 254, 252, 251), (256, 257, 250, 249), (254, 256, 249, 252), (317, 258, 251, 316), (332, 293, 258, 317), (289, 291, 256, 254), (291, 292, 257, 256), (293, 289, 254, 258), (292, 290, 255, 257), (309, 243, 261, 319), (240, 237, 259, 263), (234, 239, 260, 262), (243, 240, 263, 261), (237, 234, 262, 259), (319, 261, 268, 321), (263, 259, 266, 265), (262, 260, 267, 264), (261, 263, 265, 268), (259, 262, 264, 266), (232, 230, 273, 270), (233, 229, 272, 271), (231, 232, 270, 269), (229, 231, 269, 272), (308, 233, 271, 324), (270, 273, 278, 275), (271, 272, 277, 276), (269, 270, 275, 274), (272, 269, 274, 277), (324, 271, 276, 326), (250, 253, 283, 280), (251, 252, 282, 281), (249, 250, 280, 279), (252, 249, 279, 282), (316, 251, 281, 328), (310, 242, 288, 329), (241, 236, 286, 285), (235, 238, 287, 284), (242, 241, 285, 288), (236, 235, 284, 286), (220, 222, 290, 292), (223, 221, 289, 293), (219, 220, 292, 291), (221, 219, 291, 289), (304, 223, 293, 332), (203, 202, 295, 294), (199, 203, 294, 298), (202, 201, 296, 295), (200, 199, 298, 297), (204, 200, 297, 334), (206, 204, 334, 352), (201, 205, 333, 296), (337, 304, 332, 351), (222, 303, 331, 290), (238, 312, 330, 287), (341, 310, 329, 350), (343, 316, 328, 349), (253, 315, 327, 283), (347, 324, 326, 348), (273, 323, 325, 278), (339, 308, 324, 347), (230, 307, 323, 273), (260, 320, 322, 267), (345, 319, 321, 346), (239, 311, 320, 260), (340, 309, 319, 345), (290, 331, 318, 255), (351, 332, 317, 344), (344, 317, 316, 343), (255, 318, 315, 253), (346, 321, 314, 342), (267, 322, 313, 246), (246, 313, 312, 238), (211, 300, 311, 239), (342, 314, 310, 341), (335, 299, 309, 340), (350, 329, 394, 396), (287, 330, 395, 391), (336, 301, 308, 339), (216, 302, 307, 230), (278, 325, 306, 225), (348, 326, 305, 338), (338, 305, 304, 337), (225, 306, 303, 222), (296, 333, 302, 216), (352, 334, 301, 336), (283, 327, 300, 211), (349, 328, 299, 335), (205, 207, 370, 333), (303, 355, 369, 331), (312, 359, 368, 330), (315, 361, 367, 327), (323, 365, 366, 325), (307, 357, 365, 323), (320, 363, 364, 322), (311, 358, 363, 320), (331, 369, 362, 318), (318, 362, 361, 315), (322, 364, 360, 313), (313, 360, 359, 312), (300, 353, 358, 311), (330, 368, 397, 395), (302, 354, 357, 307), (325, 366, 356, 306), (306, 356, 355, 303), (333, 370, 354, 302), (327, 367, 353, 300), (396, 398, 377, 350), (350, 377, 380, 341), (341, 380, 383, 342), (342, 383, 386, 346), (346, 386, 371, 345), (345, 371, 374, 340), (340, 374, 376, 335), (335, 376, 379, 349), (349, 379, 382, 343), (343, 382, 385, 344), (344, 385, 388, 351), (351, 388, 373, 337), (337, 373, 375, 338), (338, 375, 378, 348), (348, 378, 381, 347), (347, 381, 384, 339), (339, 384, 387, 336), (336, 387, 372, 352), (352, 372, 208, 206), (381, 378, 366, 365), (387, 384, 357, 354), (208, 372, 370, 207), (380, 377, 368, 359), (386, 383, 360, 364), (374, 371, 363, 358), (379, 376, 353, 367), (385, 382, 361, 362), (373, 388, 369, 355), (378, 375, 356, 366), (384, 381, 365, 357), (372, 387, 354, 370), (377, 398, 397, 368), (383, 380, 359, 360), (371, 386, 364, 363), (376, 374, 358, 353), (382, 379, 367, 361), (388, 385, 362, 369), (375, 373, 355, 356), (391, 401, 392), (399, 400, 389, 393), (402, 403, 400, 399), (395, 404, 401, 391), (389, 400, 390), (392, 401, 399, 393), (401, 404, 402, 399), (400, 403, 394, 390), (397, 406, 404, 395), (407, 405, 403, 402), (404, 406, 407, 402), (403, 405, 396, 394), (405, 407, 398, 396), (398, 407, 406, 397)])
me_cylinder.polygons.foreach_set('use_smooth', [True] * 408)
me_cylinder.use_remesh_preserve_volume = False
me_cylinder.use_remesh_preserve_attributes = False
me_cylinder.use_mirror_vertex_groups = False
me_cylinder.update()
me_plane_001 = bpy.data.meshes.new('Plane.001')
me_plane_001.from_pydata([(0.238, 0.2394, 0.426), (0.7936, -0.7687, 0.1122), (-0.7392, 0.8334, 0.08776), (0.215, 0.2233, 0.4335), (-0.6864, 0.7098, 0.08665), (-0.5333, 0.6802, 0.2963), (-0.1217, 0.4449, 0.4014), (0.7091, -0.647, 0.1398), (0.5252, -0.3508, 0.3592), (0.4484, -0.0826, 0.3939), (0.4478, -0.1895, 0.379), (0.5725, -0.5939, 0.277), (0.7316, -0.8167, 0.07267), (-0.03089, 0.5651, 0.4083), (-0.4246, 0.7055, 0.2733), (-0.5962, 0.7868, 0.123), (0.5, -0.5, 0.0), (0.1616, -0.1978, 0.01482), (-0.007695, 0.05728, 0.2675), (0.2653, -0.1998, 0.0287), (0.0, 0.0, 0.0), (-0.3037, 0.269, 0.02667), (0.1058, 0.1494, 0.3012), (-0.1919, 0.292, 0.04114), (-0.4781, 0.5189, 0.009973), (0.2347, 0.2361, 0.4348), (0.7996, -0.7651, 0.1051), (-0.7381, 0.8366, 0.07835), (0.2207, 0.2276, 0.4265), (-0.6892, 0.7098, 0.07706), (-0.5402, 0.674, 0.2999), (-0.1272, 0.4399, 0.4081), (0.7156, -0.6424, 0.1338), (0.5323, -0.345, 0.3553), (0.4551, -0.07755, 0.3884), (0.4419, -0.1947, 0.3852), (0.5652, -0.6006, 0.2782), (0.7346, -0.8165, 0.06314), (-0.02517, 0.5701, 0.4018), (-0.4187, 0.7112, 0.2676), (-0.5931, 0.7913, 0.1145), (0.4999, -0.5012, -0.009923), (0.1557, -0.2031, 0.008781), (-0.01357, 0.05169, 0.2733), (0.2701, -0.1957, 0.02097), (-0.001823, -0.002354, -0.009546), (-0.31, 0.2634, 0.0213), (0.1119, 0.1545, 0.2951), (-0.1878, 0.2958, 0.03287), (-0.4808, 0.5176, 0.0004541)], [], [(22, 9, 3, 13), (12, 1, 7, 16), (16, 7, 8, 19), (19, 8, 9, 22), (5, 21, 24, 4), (21, 20, 23, 24), (20, 19, 22, 23), (6, 18, 21, 5), (18, 17, 20, 21), (17, 16, 19, 20), (0, 10, 18, 6), (10, 11, 17, 18), (11, 12, 16, 17), (4, 24, 15, 2), (24, 23, 14, 15), (23, 22, 13, 14), (47, 38, 28, 34), (37, 41, 32, 26), (41, 44, 33, 32), (44, 47, 34, 33), (30, 29, 49, 46), (46, 49, 48, 45), (45, 48, 47, 44), (31, 30, 46, 43), (43, 46, 45, 42), (42, 45, 44, 41), (25, 31, 43, 35), (35, 43, 42, 36), (36, 42, 41, 37), (29, 27, 40, 49), (49, 40, 39, 48), (48, 39, 38, 47), (0, 6, 31, 25), (1, 12, 37, 26), (3, 9, 34, 28), (2, 15, 40, 27), (4, 2, 27, 29), (5, 4, 29, 30), (6, 5, 30, 31), (7, 1, 26, 32), (8, 7, 32, 33), (9, 8, 33, 34), (10, 0, 25, 35), (11, 10, 35, 36), (12, 11, 36, 37), (13, 3, 28, 38), (14, 13, 38, 39), (15, 14, 39, 40)])
me_plane_001.use_remesh_preserve_volume = False
me_plane_001.use_remesh_preserve_attributes = False
me_plane_001.use_mirror_vertex_groups = False
me_plane_001.update()
me_plane_002 = bpy.data.meshes.new('Plane.002')
me_plane_002.from_pydata([(0.238, 0.2394, 0.426), (0.7936, -0.7687, 0.1122), (-0.7392, 0.8334, 0.08776), (0.215, 0.2233, 0.4335), (-0.6864, 0.7098, 0.08665), (-0.5333, 0.6802, 0.2963), (-0.1217, 0.4449, 0.4014), (0.7091, -0.647, 0.1398), (0.5252, -0.3508, 0.3592), (0.4484, -0.0826, 0.3939), (0.4478, -0.1895, 0.379), (0.5725, -0.5939, 0.277), (0.7316, -0.8167, 0.07267), (-0.03089, 0.5651, 0.4083), (-0.4246, 0.7055, 0.2733), (-0.5962, 0.7868, 0.123), (0.5, -0.5, 0.0), (0.1616, -0.1978, 0.01482), (-0.007695, 0.05728, 0.2675), (0.2653, -0.1998, 0.0287), (0.0, 0.0, 0.0), (-0.3037, 0.269, 0.02667), (0.1058, 0.1494, 0.3012), (-0.1919, 0.292, 0.04114), (-0.4781, 0.5189, 0.009973), (0.2347, 0.2361, 0.4348), (0.7996, -0.7651, 0.1051), (-0.7381, 0.8366, 0.07835), (0.2207, 0.2276, 0.4265), (-0.6892, 0.7098, 0.07706), (-0.5402, 0.674, 0.2999), (-0.1272, 0.4399, 0.4081), (0.7156, -0.6424, 0.1338), (0.5323, -0.345, 0.3553), (0.4551, -0.07755, 0.3884), (0.4419, -0.1947, 0.3852), (0.5652, -0.6006, 0.2782), (0.7346, -0.8165, 0.06314), (-0.02517, 0.5701, 0.4018), (-0.4187, 0.7112, 0.2676), (-0.5931, 0.7913, 0.1145), (0.4999, -0.5012, -0.009923), (0.1557, -0.2031, 0.008781), (-0.01357, 0.05169, 0.2733), (0.2701, -0.1957, 0.02097), (-0.001823, -0.002354, -0.009546), (-0.31, 0.2634, 0.0213), (0.1119, 0.1545, 0.2951), (-0.1878, 0.2958, 0.03287), (-0.4808, 0.5176, 0.0004541)], [], [(22, 9, 3, 13), (12, 1, 7, 16), (16, 7, 8, 19), (19, 8, 9, 22), (5, 21, 24, 4), (21, 20, 23, 24), (20, 19, 22, 23), (6, 18, 21, 5), (18, 17, 20, 21), (17, 16, 19, 20), (0, 10, 18, 6), (10, 11, 17, 18), (11, 12, 16, 17), (4, 24, 15, 2), (24, 23, 14, 15), (23, 22, 13, 14), (47, 38, 28, 34), (37, 41, 32, 26), (41, 44, 33, 32), (44, 47, 34, 33), (30, 29, 49, 46), (46, 49, 48, 45), (45, 48, 47, 44), (31, 30, 46, 43), (43, 46, 45, 42), (42, 45, 44, 41), (25, 31, 43, 35), (35, 43, 42, 36), (36, 42, 41, 37), (29, 27, 40, 49), (49, 40, 39, 48), (48, 39, 38, 47), (0, 6, 31, 25), (1, 12, 37, 26), (3, 9, 34, 28), (2, 15, 40, 27), (4, 2, 27, 29), (5, 4, 29, 30), (6, 5, 30, 31), (7, 1, 26, 32), (8, 7, 32, 33), (9, 8, 33, 34), (10, 0, 25, 35), (11, 10, 35, 36), (12, 11, 36, 37), (13, 3, 28, 38), (14, 13, 38, 39), (15, 14, 39, 40)])
me_plane_002.use_remesh_preserve_volume = False
me_plane_002.use_remesh_preserve_attributes = False
me_plane_002.use_mirror_vertex_groups = False
me_plane_002.update()
me_cube_006 = bpy.data.meshes.new('Cube.006')
me_cube_006.from_pydata([(-1.0, -1.0, -6.062), (-1.0, -1.0, -4.062), (-1.0, 1.0, -4.232), (-1.0, 1.0, -2.232), (1.0, -1.0, -15.22), (1.0, -1.0, -13.22), (1.0, 1.0, -4.232), (1.0, 1.0, -2.232), (0.6, 1.0, -4.232), (0.2, 1.0, -4.232), (-0.2, 1.0, -4.232), (-0.6, 1.0, -4.232), (-0.6, 1.0, -2.232), (-0.2, 1.0, -2.232), (0.2, 1.0, -2.232), (0.6, 1.0, -2.232), (-0.6, -1.0, -3.928), (-0.2, -1.0, -3.363), (0.2, -1.0, -4.447), (0.6, -1.0, -6.693), (0.6, -1.0, -4.693), (0.2, -1.0, -2.447), (-0.2, -1.0, -1.387), (-0.6, -1.0, -1.928), (-1.0, 0.6, -1.754), (-1.0, 0.2, -1.754), (-1.0, -0.2, -1.406), (-1.0, -0.6, -3.712), (-1.0, -0.6, -1.712), (-1.0, -0.2, 0.5944), (-1.0, 0.2, 0.246), (-1.0, 0.6, 0.246), (1.0, -0.6, -5.877), (1.0, -0.2, -2.931), (1.0, 0.2, -1.754), (1.0, 0.6, -1.754), (1.0, 0.6, 0.246), (1.0, 0.2, 0.246), (1.0, -0.2, -0.9274), (1.0, -0.6, -3.877), (0.6, 0.6, 0.246), (0.6, 0.2, 0.246), (0.6, -0.2, -0.6725), (0.6, -0.6, -2.447), (0.2, 0.6, 0.246), (0.2, 0.2, 0.246), (0.2, -0.2, -0.4271), (0.2, -0.6, -2.12), (-0.2, 0.6, 0.246), (-0.2, 0.2, 0.246), (-0.2, -0.2, 0.2985), (-0.2, -0.6, -1.365), (-0.6, 0.6, 0.246), (-0.6, 0.2, 0.246), (-0.6, -0.2, 0.5944), (-0.6, -0.6, -1.769), (-0.6, 0.6, -1.754), (-0.6, 0.2, -1.754), (-0.6, -0.2, -1.406), (-0.6, -0.6, -3.769), (-0.2, 0.6, -1.754), (-0.2, 0.2, -1.754), (-0.2, -0.2, -1.702), (-0.2, -0.6, -3.341), (0.2, 0.6, -1.754), (0.2, 0.2, -1.754), (0.2, -0.2, -2.427), (0.2, -0.6, -4.12), (0.6, 0.6, -1.754), (0.6, 0.2, -1.754), (0.6, -0.2, -2.675), (0.6, -0.6, -4.447)], [], [(24, 31, 3, 2), (8, 15, 7, 6), (32, 39, 5, 4), (16, 23, 1, 0), (71, 32, 4, 19), (55, 28, 1, 23), (39, 43, 20, 5), (43, 47, 21, 20), (47, 51, 22, 21), (51, 55, 23, 22), (27, 59, 16, 0), (59, 63, 17, 16), (63, 67, 18, 17), (67, 71, 19, 18), (4, 5, 20, 19), (19, 20, 21, 18), (18, 21, 22, 17), (17, 22, 23, 16), (2, 3, 12, 11), (11, 12, 13, 10), (10, 13, 14, 9), (9, 14, 15, 8), (9, 8, 68, 64), (64, 68, 69, 65), (65, 69, 70, 66), (66, 70, 71, 67), (10, 9, 64, 60), (60, 64, 65, 61), (61, 65, 66, 62), (62, 66, 67, 63), (11, 10, 60, 56), (56, 60, 61, 57), (57, 61, 62, 58), (58, 62, 63, 59), (2, 11, 56, 24), (24, 56, 57, 25), (25, 57, 58, 26), (26, 58, 59, 27), (13, 12, 52, 48), (48, 52, 53, 49), (49, 53, 54, 50), (50, 54, 55, 51), (14, 13, 48, 44), (44, 48, 49, 45), (45, 49, 50, 46), (46, 50, 51, 47), (15, 14, 44, 40), (40, 44, 45, 41), (41, 45, 46, 42), (42, 46, 47, 43), (7, 15, 40, 36), (36, 40, 41, 37), (37, 41, 42, 38), (38, 42, 43, 39), (12, 3, 31, 52), (52, 31, 30, 53), (53, 30, 29, 54), (54, 29, 28, 55), (8, 6, 35, 68), (68, 35, 34, 69), (69, 34, 33, 70), (70, 33, 32, 71), (6, 7, 36, 35), (35, 36, 37, 34), (34, 37, 38, 33), (33, 38, 39, 32), (0, 1, 28, 27), (27, 28, 29, 26), (26, 29, 30, 25), (25, 30, 31, 24)])
me_cube_006.use_remesh_preserve_volume = False
me_cube_006.use_remesh_preserve_attributes = False
me_cube_006.use_mirror_vertex_groups = False
me_cube_006.update()
me_cube_011 = bpy.data.meshes.new('Cube.011')
me_cube_011.from_pydata([(-1.0, -1.0, -6.062), (-1.0, -1.0, -4.062), (-1.0, 1.0, -4.232), (-1.0, 1.0, -2.232), (1.0, -1.0, -15.22), (1.0, -1.0, -13.22), (1.0, 1.0, -4.232), (1.0, 1.0, -2.232), (0.6, 1.0, -4.232), (0.2, 1.0, -4.232), (-0.2, 1.0, -4.232), (-0.6, 1.0, -4.232), (-0.6, 1.0, -2.232), (-0.2, 1.0, -2.232), (0.2, 1.0, -2.232), (0.6, 1.0, -2.232), (-0.6, -1.0, -3.928), (-0.2, -1.0, -3.363), (0.2, -1.0, -4.447), (0.6, -1.0, -6.693), (0.6, -1.0, -4.693), (0.2, -1.0, -2.447), (-0.2, -1.0, -1.387), (-0.6, -1.0, -1.928), (-1.0, 0.6, -1.754), (-1.0, 0.2, -1.754), (-1.0, -0.2, -1.406), (-1.0, -0.6, -3.712), (-1.0, -0.6, -1.712), (-1.0, -0.2, 0.5944), (-1.0, 0.2, 0.246), (-1.0, 0.6, 0.246), (1.0, -0.6, -5.877), (1.0, -0.2, -2.931), (1.0, 0.2, -1.754), (1.0, 0.6, -1.754), (1.0, 0.6, 0.246), (1.0, 0.2, 0.246), (1.0, -0.2, -0.9274), (1.0, -0.6, -3.877), (0.6, 0.6, 0.246), (0.6, 0.2, 0.246), (0.6, -0.2, -0.6725), (0.6, -0.6, -2.447), (0.2, 0.6, 0.246), (0.2, 0.2, 0.246), (0.2, -0.2, -0.4271), (0.2, -0.6, -2.12), (-0.2, 0.6, 0.246), (-0.2, 0.2, 0.246), (-0.2, -0.2, 0.2985), (-0.2, -0.6, -1.365), (-0.6, 0.6, 0.246), (-0.6, 0.2, 0.246), (-0.6, -0.2, 0.5944), (-0.6, -0.6, -1.769), (-0.6, 0.6, -1.754), (-0.6, 0.2, -1.754), (-0.6, -0.2, -1.406), (-0.6, -0.6, -3.769), (-0.2, 0.6, -1.754), (-0.2, 0.2, -1.754), (-0.2, -0.2, -1.702), (-0.2, -0.6, -3.341), (0.2, 0.6, -1.754), (0.2, 0.2, -1.754), (0.2, -0.2, -2.427), (0.2, -0.6, -4.12), (0.6, 0.6, -1.754), (0.6, 0.2, -1.754), (0.6, -0.2, -2.675), (0.6, -0.6, -4.447)], [], [(24, 31, 3, 2), (8, 15, 7, 6), (32, 39, 5, 4), (16, 23, 1, 0), (71, 32, 4, 19), (55, 28, 1, 23), (39, 43, 20, 5), (43, 47, 21, 20), (47, 51, 22, 21), (51, 55, 23, 22), (27, 59, 16, 0), (59, 63, 17, 16), (63, 67, 18, 17), (67, 71, 19, 18), (4, 5, 20, 19), (19, 20, 21, 18), (18, 21, 22, 17), (17, 22, 23, 16), (2, 3, 12, 11), (11, 12, 13, 10), (10, 13, 14, 9), (9, 14, 15, 8), (9, 8, 68, 64), (64, 68, 69, 65), (65, 69, 70, 66), (66, 70, 71, 67), (10, 9, 64, 60), (60, 64, 65, 61), (61, 65, 66, 62), (62, 66, 67, 63), (11, 10, 60, 56), (56, 60, 61, 57), (57, 61, 62, 58), (58, 62, 63, 59), (2, 11, 56, 24), (24, 56, 57, 25), (25, 57, 58, 26), (26, 58, 59, 27), (13, 12, 52, 48), (48, 52, 53, 49), (49, 53, 54, 50), (50, 54, 55, 51), (14, 13, 48, 44), (44, 48, 49, 45), (45, 49, 50, 46), (46, 50, 51, 47), (15, 14, 44, 40), (40, 44, 45, 41), (41, 45, 46, 42), (42, 46, 47, 43), (7, 15, 40, 36), (36, 40, 41, 37), (37, 41, 42, 38), (38, 42, 43, 39), (12, 3, 31, 52), (52, 31, 30, 53), (53, 30, 29, 54), (54, 29, 28, 55), (8, 6, 35, 68), (68, 35, 34, 69), (69, 34, 33, 70), (70, 33, 32, 71), (6, 7, 36, 35), (35, 36, 37, 34), (34, 37, 38, 33), (33, 38, 39, 32), (0, 1, 28, 27), (27, 28, 29, 26), (26, 29, 30, 25), (25, 30, 31, 24)])
me_cube_011.use_remesh_preserve_volume = False
me_cube_011.use_remesh_preserve_attributes = False
me_cube_011.use_mirror_vertex_groups = False
me_cube_011.update()
me_cube_012 = bpy.data.meshes.new('Cube.012')
me_cube_012.from_pydata([(-1.0, -1.0, -6.062), (-1.0, -1.0, -4.062), (-1.0, 1.0, -4.232), (-1.0, 1.0, -2.232), (1.0, -1.0, -15.22), (1.0, -1.0, -13.22), (1.0, 1.0, -4.232), (1.0, 1.0, -2.232), (0.6, 1.0, -4.232), (0.2, 1.0, -4.232), (-0.2, 1.0, -4.232), (-0.6, 1.0, -4.232), (-0.6, 1.0, -2.232), (-0.2, 1.0, -2.232), (0.2, 1.0, -2.232), (0.6, 1.0, -2.232), (-0.6, -1.0, -3.928), (-0.2, -1.0, -3.363), (0.2, -1.0, -4.447), (0.6, -1.0, -6.693), (0.6, -1.0, -4.693), (0.2, -1.0, -2.447), (-0.2, -1.0, -1.387), (-0.6, -1.0, -1.928), (-1.0, 0.6, -1.754), (-1.0, 0.2, -1.754), (-1.0, -0.2, -1.406), (-1.0, -0.6, -3.712), (-1.0, -0.6, -1.712), (-1.0, -0.2, 0.5944), (-1.0, 0.2, 0.246), (-1.0, 0.6, 0.246), (1.0, -0.6, -5.877), (1.0, -0.2, -2.931), (1.0, 0.2, -1.754), (1.0, 0.6, -1.754), (1.0, 0.6, 0.246), (1.0, 0.2, 0.246), (1.0, -0.2, -0.9274), (1.0, -0.6, -3.877), (0.6, 0.6, 0.246), (0.6, 0.2, 0.246), (0.6, -0.2, -0.6725), (0.6, -0.6, -2.447), (0.2, 0.6, 0.246), (0.2, 0.2, 0.246), (0.2, -0.2, -0.4271), (0.2, -0.6, -2.12), (-0.2, 0.6, 0.246), (-0.2, 0.2, 0.246), (-0.2, -0.2, 0.2985), (-0.2, -0.6, -1.365), (-0.6, 0.6, 0.246), (-0.6, 0.2, 0.246), (-0.6, -0.2, 0.5944), (-0.6, -0.6, -1.769), (-0.6, 0.6, -1.754), (-0.6, 0.2, -1.754), (-0.6, -0.2, -1.406), (-0.6, -0.6, -3.769), (-0.2, 0.6, -1.754), (-0.2, 0.2, -1.754), (-0.2, -0.2, -1.702), (-0.2, -0.6, -3.341), (0.2, 0.6, -1.754), (0.2, 0.2, -1.754), (0.2, -0.2, -2.427), (0.2, -0.6, -4.12), (0.6, 0.6, -1.754), (0.6, 0.2, -1.754), (0.6, -0.2, -2.675), (0.6, -0.6, -4.447)], [], [(24, 31, 3, 2), (8, 15, 7, 6), (32, 39, 5, 4), (16, 23, 1, 0), (71, 32, 4, 19), (55, 28, 1, 23), (39, 43, 20, 5), (43, 47, 21, 20), (47, 51, 22, 21), (51, 55, 23, 22), (27, 59, 16, 0), (59, 63, 17, 16), (63, 67, 18, 17), (67, 71, 19, 18), (4, 5, 20, 19), (19, 20, 21, 18), (18, 21, 22, 17), (17, 22, 23, 16), (2, 3, 12, 11), (11, 12, 13, 10), (10, 13, 14, 9), (9, 14, 15, 8), (9, 8, 68, 64), (64, 68, 69, 65), (65, 69, 70, 66), (66, 70, 71, 67), (10, 9, 64, 60), (60, 64, 65, 61), (61, 65, 66, 62), (62, 66, 67, 63), (11, 10, 60, 56), (56, 60, 61, 57), (57, 61, 62, 58), (58, 62, 63, 59), (2, 11, 56, 24), (24, 56, 57, 25), (25, 57, 58, 26), (26, 58, 59, 27), (13, 12, 52, 48), (48, 52, 53, 49), (49, 53, 54, 50), (50, 54, 55, 51), (14, 13, 48, 44), (44, 48, 49, 45), (45, 49, 50, 46), (46, 50, 51, 47), (15, 14, 44, 40), (40, 44, 45, 41), (41, 45, 46, 42), (42, 46, 47, 43), (7, 15, 40, 36), (36, 40, 41, 37), (37, 41, 42, 38), (38, 42, 43, 39), (12, 3, 31, 52), (52, 31, 30, 53), (53, 30, 29, 54), (54, 29, 28, 55), (8, 6, 35, 68), (68, 35, 34, 69), (69, 34, 33, 70), (70, 33, 32, 71), (6, 7, 36, 35), (35, 36, 37, 34), (34, 37, 38, 33), (33, 38, 39, 32), (0, 1, 28, 27), (27, 28, 29, 26), (26, 29, 30, 25), (25, 30, 31, 24)])
me_cube_012.use_remesh_preserve_volume = False
me_cube_012.use_remesh_preserve_attributes = False
me_cube_012.use_mirror_vertex_groups = False
me_cube_012.update()
me_cube_013 = bpy.data.meshes.new('Cube.013')
me_cube_013.from_pydata([(-0.9336, -0.9847, -0.512), (-0.9336, -0.9847, 1.488), (-0.8792, 1.028, -0.6776), (-0.8792, 1.028, 1.322), (0.9707, -0.9245, -0.7147), (0.9707, -0.9245, 1.285), (0.96, 0.972, -0.7927), (0.96, 0.972, 1.207), (-1.038, 0.7845, -0.922), (-1.051, -0.774, -0.8819), (-1.051, -0.774, 1.118), (-1.038, 0.7845, 1.078), (1.051, -0.7388, -0.8619), (1.057, 0.7709, -0.9498), (1.057, 0.7709, 1.05), (1.051, -0.7388, 1.138), (0.6606, 1.153, -1.0), (-0.6606, 1.153, -1.0), (-0.6606, 1.153, 1.0), (0.6606, 1.153, 1.0), (-0.6606, -1.153, -1.0), (0.6569, -1.144, -0.9708), (0.6569, -1.144, 1.029), (-0.6606, -1.153, 1.0), (-0.6731, 0.878, 1.0), (0.6731, 0.878, 1.0), (-0.6731, -0.878, 1.0), (0.6683, -0.8664, 1.039), (0.6731, 0.878, -1.0), (-0.6731, 0.878, -1.0), (0.6683, -0.8664, -0.9612), (-0.6731, -0.878, -1.0), (0.0, 1.435, -1.0), (0.0, 1.435, 1.0), (0.0, -1.435, -1.0), (0.0, -1.435, 1.0), (0.0, 1.077, 1.0), (0.0, -1.077, 1.0), (0.0, 1.077, -1.0), (0.0, -1.077, -1.0), (-1.336, 0.0, -1.0), (-1.336, 0.0, 1.0), (1.336, 0.0, -1.0), (1.336, 0.0, 1.0), (-0.8322, 0.0, -1.0), (0.8322, 0.0, -1.0), (0.8322, 0.0, 1.0), (-0.8322, 0.0, 1.0), (0.0, 0.0, 1.0), (0.0, 0.0, -1.0)], [], [(8, 11, 3, 2), (16, 19, 7, 6), (12, 15, 5, 4), (20, 23, 1, 0), (30, 12, 4, 21), (26, 10, 1, 23), (18, 3, 11, 24), (47, 41, 10, 26), (16, 6, 13, 28), (45, 42, 12, 30), (6, 7, 14, 13), (42, 43, 15, 12), (0, 1, 10, 9), (40, 41, 11, 8), (40, 44, 31, 9), (49, 45, 30, 39), (2, 17, 29, 8), (32, 16, 28, 38), (43, 46, 27, 15), (48, 47, 26, 37), (7, 19, 25, 14), (33, 18, 24, 36), (15, 27, 22, 5), (37, 26, 23, 35), (9, 31, 20, 0), (39, 30, 21, 34), (4, 5, 22, 21), (34, 35, 23, 20), (2, 3, 18, 17), (32, 33, 19, 16), (17, 18, 33, 32), (21, 22, 35, 34), (31, 39, 34, 20), (27, 37, 35, 22), (19, 33, 36, 25), (46, 48, 37, 27), (17, 32, 38, 29), (44, 49, 39, 31), (29, 38, 49, 44), (25, 36, 48, 46), (36, 24, 47, 48), (14, 25, 46, 43), (38, 28, 45, 49), (8, 29, 44, 40), (9, 10, 41, 40), (13, 14, 43, 42), (28, 13, 42, 45), (24, 11, 41, 47)])
me_cube_013.use_remesh_preserve_volume = False
me_cube_013.use_remesh_preserve_attributes = False
me_cube_013.use_mirror_vertex_groups = False
me_cube_013.update()
me_cube_014 = bpy.data.meshes.new('Cube.014')
me_cube_014.from_pydata([(-0.9336, -0.9847, -0.512), (-0.9336, -0.9847, 1.488), (-0.8792, 1.028, -0.6776), (-0.8792, 1.028, 1.322), (0.9707, -0.9245, -0.7147), (0.9707, -0.9245, 1.285), (0.96, 0.972, -0.7927), (0.96, 0.972, 1.207), (-1.038, 0.7845, -0.922), (-1.051, -0.774, -0.8819), (-1.051, -0.774, 1.118), (-1.038, 0.7845, 1.078), (1.051, -0.7388, -0.8619), (1.057, 0.7709, -0.9498), (1.057, 0.7709, 1.05), (1.051, -0.7388, 1.138), (0.6606, 1.153, -1.0), (-0.6606, 1.153, -1.0), (-0.6606, 1.153, 1.0), (0.6606, 1.153, 1.0), (-0.6606, -1.153, -1.0), (0.6569, -1.144, -0.9708), (0.6569, -1.144, 1.029), (-0.6606, -1.153, 1.0), (-0.6731, 0.878, 1.0), (0.6731, 0.878, 1.0), (-0.6731, -0.878, 1.0), (0.6683, -0.8664, 1.039), (0.6731, 0.878, -1.0), (-0.6731, 0.878, -1.0), (0.6683, -0.8664, -0.9612), (-0.6731, -0.878, -1.0), (0.0, 1.435, -1.0), (0.0, 1.435, 1.0), (0.0, -1.435, -1.0), (0.0, -1.435, 1.0), (0.0, 1.077, 1.0), (0.0, -1.077, 1.0), (0.0, 1.077, -1.0), (0.0, -1.077, -1.0), (-1.336, 0.0, -1.0), (-1.336, 0.0, 1.0), (1.336, 0.0, -1.0), (1.336, 0.0, 1.0), (-0.8322, 0.0, -1.0), (0.8322, 0.0, -1.0), (0.8322, 0.0, 1.0), (-0.8322, 0.0, 1.0), (0.0, 0.0, 1.0), (0.0, 0.0, -1.0)], [], [(8, 11, 3, 2), (16, 19, 7, 6), (12, 15, 5, 4), (20, 23, 1, 0), (30, 12, 4, 21), (26, 10, 1, 23), (18, 3, 11, 24), (47, 41, 10, 26), (16, 6, 13, 28), (45, 42, 12, 30), (6, 7, 14, 13), (42, 43, 15, 12), (0, 1, 10, 9), (40, 41, 11, 8), (40, 44, 31, 9), (49, 45, 30, 39), (2, 17, 29, 8), (32, 16, 28, 38), (43, 46, 27, 15), (48, 47, 26, 37), (7, 19, 25, 14), (33, 18, 24, 36), (15, 27, 22, 5), (37, 26, 23, 35), (9, 31, 20, 0), (39, 30, 21, 34), (4, 5, 22, 21), (34, 35, 23, 20), (2, 3, 18, 17), (32, 33, 19, 16), (17, 18, 33, 32), (21, 22, 35, 34), (31, 39, 34, 20), (27, 37, 35, 22), (19, 33, 36, 25), (46, 48, 37, 27), (17, 32, 38, 29), (44, 49, 39, 31), (29, 38, 49, 44), (25, 36, 48, 46), (36, 24, 47, 48), (14, 25, 46, 43), (38, 28, 45, 49), (8, 29, 44, 40), (9, 10, 41, 40), (13, 14, 43, 42), (28, 13, 42, 45), (24, 11, 41, 47)])
me_cube_014.use_remesh_preserve_volume = False
me_cube_014.use_remesh_preserve_attributes = False
me_cube_014.use_mirror_vertex_groups = False
me_cube_014.update()

# ---- objects
ob_cube = bpy.data.objects.new('Cube', me_cube)
ob_cylinder_001 = bpy.data.objects.new('Cylinder.001', me_cylinder_001)
ob_plane = bpy.data.objects.new('Plane', me_plane)
ob_cylinder = bpy.data.objects.new('Cylinder', me_cylinder)
ob_plane_001 = bpy.data.objects.new('Plane.001', me_plane_001)
ob_plane_002 = bpy.data.objects.new('Plane.002', me_plane_002)
ob_cube_006 = bpy.data.objects.new('Cube.006', me_cube_006)
ob_cube_000 = bpy.data.objects.new('Cube.000', me_cube_011)
ob_cube_001 = bpy.data.objects.new('Cube.001', me_cube_012)
ob_cube_002 = bpy.data.objects.new('Cube.002', me_cube_013)
ob_cube_003 = bpy.data.objects.new('Cube.003', me_cube_014)

# ---- transforms, parenting, visibility, modifiers, constraints
ob_cube.location = (0.1478, 1.894, 1.388)
ob_cube.scale = (0.4659, 0.3452, 0.04784)
ob_cube.lineart.crease_threshold = 0.0
_m = ob_cube.modifiers.new('Subsurf', 'SUBSURF')
_m.uv_smooth = 'PRESERVE_CORNERS'
_m.quality = 2
_m.show_only_control_edges = False
ob_cylinder_001.location = (0.1192, 0.2644, 1.114)
ob_cylinder_001.rotation_euler = (1.552, 1.571, 0.0)
ob_cylinder_001.scale = (0.4018, 0.5761, 1.717)
ob_cylinder_001.lineart.crease_threshold = 0.0
_m = ob_cylinder_001.modifiers.new('Subsurf', 'SUBSURF')
_m.uv_smooth = 'PRESERVE_CORNERS'
_m.quality = 2
_m.levels = 2
_m.show_only_control_edges = False
ob_plane.location = (-0.5981, -0.8824, 1.211)
ob_plane.rotation_euler = (-1.253, 0.7822, -1.278)
ob_plane.scale = (1.501, 1.358, 3.433)
ob_plane.lineart.crease_threshold = 0.0
_m = ob_plane.modifiers.new('Subsurf', 'SUBSURF')
_m.uv_smooth = 'PRESERVE_CORNERS'
_m.quality = 2
_m.levels = 2
_m.show_only_control_edges = False
ob_cylinder.location = (0.1192, 0.2644, 1.548)
ob_cylinder.rotation_euler = (1.552, 1.571, 0.0)
ob_cylinder.scale = (0.4018, 0.5761, 1.717)
ob_cylinder.lineart.crease_threshold = 0.0
_m = ob_cylinder.modifiers.new('Subsurf', 'SUBSURF')
_m.uv_smooth = 'PRESERVE_CORNERS'
_m.quality = 2
_m.levels = 2
_m.show_only_control_edges = False
ob_plane_001.location = (-0.5981, 0.2546, 1.211)
ob_plane_001.rotation_euler = (-1.253, 0.7822, -1.278)
ob_plane_001.scale = (1.501, 1.358, 3.433)
ob_plane_001.lineart.crease_threshold = 0.0
_m = ob_plane_001.modifiers.new('Subsurf', 'SUBSURF')
_m.uv_smooth = 'PRESERVE_CORNERS'
_m.quality = 2
_m.levels = 2
_m.show_only_control_edges = False
ob_plane_002.location = (-0.5981, 1.699, 1.211)
ob_plane_002.rotation_euler = (-1.253, 0.7822, -1.278)
ob_plane_002.scale = (1.501, 1.358, 3.433)
ob_plane_002.lineart.crease_threshold = 0.0
_m = ob_plane_002.modifiers.new('Subsurf', 'SUBSURF')
_m.uv_smooth = 'PRESERVE_CORNERS'
_m.quality = 2
_m.levels = 2
_m.show_only_control_edges = False
ob_cube_006.location = (0.1953, -1.219, 1.356)
ob_cube_006.rotation_euler = (0.0, -0.0, 1.571)
ob_cube_006.scale = (0.6339, 0.6985, 0.01922)
ob_cube_006.lineart.crease_threshold = 0.0
ob_cube_000.location = (0.1953, 0.2831, 1.356)
ob_cube_000.rotation_euler = (0.0, -0.0, 1.571)
ob_cube_000.scale = (0.6339, 0.6985, 0.01922)
ob_cube_000.lineart.crease_threshold = 0.0
ob_cube_001.location = (0.1953, 1.896, 1.356)
ob_cube_001.rotation_euler = (0.0, -0.0, 1.571)
ob_cube_001.scale = (0.6339, 0.6985, 0.01922)
ob_cube_001.lineart.crease_threshold = 0.0
ob_cube_002.location = (0.1478, 0.2724, 1.388)
ob_cube_002.scale = (0.4659, 0.3452, 0.04784)
ob_cube_002.lineart.crease_threshold = 0.0
_m = ob_cube_002.modifiers.new('Subsurf', 'SUBSURF')
_m.uv_smooth = 'PRESERVE_CORNERS'
_m.quality = 2
_m.show_only_control_edges = False
ob_cube_003.location = (0.1478, -1.218, 1.388)
ob_cube_003.scale = (0.4659, 0.3452, 0.04784)
ob_cube_003.lineart.crease_threshold = 0.0
_m = ob_cube_003.modifiers.new('Subsurf', 'SUBSURF')
_m.uv_smooth = 'PRESERVE_CORNERS'
_m.quality = 2
_m.show_only_control_edges = False

# ---- collection membership
col_collection_5.objects.link(ob_cube)
col_collection_5.objects.link(ob_cylinder_001)
col_collection_5.objects.link(ob_plane)
col_collection_5.objects.link(ob_cylinder)
col_collection_5.objects.link(ob_plane_001)
col_collection_5.objects.link(ob_plane_002)
col_collection_5.objects.link(ob_cube_006)
col_collection_5.objects.link(ob_cube_000)
col_collection_5.objects.link(ob_cube_001)
col_collection_5.objects.link(ob_cube_002)
col_collection_5.objects.link(ob_cube_003)

# ---- scene / render settings (as saved in the file)
scene.frame_start = 1; scene.frame_end = 250; scene.frame_set(1)
scene.render.engine = 'BLENDER_EEVEE_NEXT'
scene.render.resolution_percentage = 50
scene.render.dither_intensity = 0.0
scene.cycles.use_denoising = False
scene.cycles.samples = 128
scene.cycles.sampling_pattern = 'TABULATED_SOBOL'
scene.cycles.light_sampling_threshold = 0.0
scene.cycles.use_adaptive_sampling = False
scene.cycles.use_light_tree = False
scene.cycles.blur_glossy = 0.0
scene.cycles.sample_clamp_indirect = 0.0
scene.view_settings.view_transform = 'Standard'
bpy.context.view_layer.update()

# ---- added for rendering (the .blend has no active camera and no usable light): camera, sun
cam_auto = bpy.data.cameras.new('AutoCamera')
cam_auto.lens = 50.0
cam_auto.sensor_width = 36.0
cam_auto.clip_end = 1000.0
ob_auto_camera = bpy.data.objects.new('AutoCamera', cam_auto)
scene.collection.objects.link(ob_auto_camera)
ob_auto_camera.location = (6.76853, -7.54213, 6.64813)
ob_auto_camera.rotation_euler = (1.09748, -7.21219e-08, 0.694738)
scene.camera = ob_auto_camera
light_auto_sun = bpy.data.lights.new('AutoSun', 'SUN')
light_auto_sun.energy = 3.0
light_auto_sun.angle = 0.0523599
ob_auto_sun = bpy.data.objects.new('AutoSun', light_auto_sun)
scene.collection.objects.link(ob_auto_sun)
ob_auto_sun.rotation_euler = (0.872665, 0.174533, 0.523599)
bpy.context.view_layer.update()
